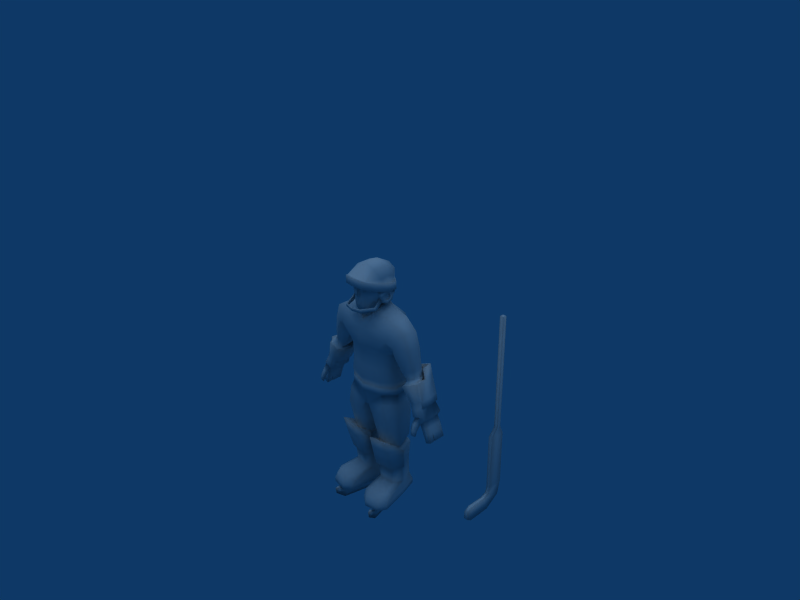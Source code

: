 # Source: hokkeist.blend  (saved by Blender 2.49.2; exported with 4.5.12 LTS)
import bpy
from mathutils import Matrix  # noqa: F401  (used for matrix-valued properties, if any)

bpy.ops.wm.read_factory_settings(use_empty=True)
scene = bpy.context.scene
scene.name = 'Scene'

# ---- collections
col_collection_1 = bpy.data.collections.new('Collection 1'); scene.collection.children.link(col_collection_1)

# ---- materials (node trees are filled in below, after node groups)
mat_material = bpy.data.materials.new('Material')
mat_material.alpha_threshold = 0.0
mat_material.roughness = 0.5
mat_material.line_color = (0.0, 0.0, 0.0, 1.0)

# ---- material node trees

# ---- world
world_world = bpy.data.worlds.new('World'); scene.world = world_world
world_world.color = (0.05656, 0.2208, 0.4)
world_world.use_sun_shadow = False
world_world.sun_shadow_jitter_overblur = 0.0
world_world.cycles.sampling_method = 'MANUAL'
world_world.cycles.sample_map_resolution = 256

# ---- cameras
cam_camera = bpy.data.cameras.new('Camera')
cam_camera.passepartout_alpha = 0.2
cam_camera.clip_end = 100.0
cam_camera.lens = 35.0
cam_camera.ortho_scale = 7.314
cam_camera.show_passepartout = False
cam_camera.show_safe_areas = True
cam_camera.dof.focus_distance = 0.0
cam_camera.dof.aperture_fstop = 128.0

# ---- lights
light_lamp = bpy.data.lights.new('Lamp', 'SUN')
light_lamp.transmission_factor = 0.0
light_lamp.angle = 1.571
light_lamp.energy = 1.0
light_lamp.shadow_buffer_clip_start = 0.5
light_lamp.shadow_soft_size = 1.0
light_lamp.shadow_cascade_max_distance = 1000.0
light_lamp.cycles.use_multiple_importance_sampling = False

# ---- meshes
me_cube = bpy.data.meshes.new('Cube')
me_cube.from_pydata([(0.0, -1.003, 1.03), (0.0, -1.043, 1.023), (0.0, -0.9873, 0.8993), (0.0, -0.9516, 0.9075), (0.3033, -0.9139, 1.03), (-0.3033, -0.9139, 1.03), (0.3226, -0.9535, 1.023), (-0.3226, -0.9535, 1.023), (0.3709, -0.8981, 0.8993), (-0.3709, -0.8981, 0.8993), (0.351, -0.8623, 0.9075), (-0.351, -0.8623, 0.9075), (0.5065, -0.5227, 1.03), (-0.5065, -0.5227, 1.03), (0.5486, -0.5377, 1.032), (-0.5486, -0.5377, 1.032), (0.5645, -0.485, 0.899), (-0.5645, -0.485, 0.899), (0.5245, -0.473, 0.899), (-0.5245, -0.473, 0.899), (0.513, -0.2836, 1.257), (-0.513, -0.2836, 1.257), (0.5576, -0.2859, 1.258), (-0.5576, -0.2859, 1.258), (0.5576, -0.2309, 1.126), (-0.5576, -0.2309, 1.126), (0.5159, -0.2309, 1.126), (-0.5159, -0.2309, 1.126), (0.5299, -0.2239, 1.891), (-0.5299, -0.2239, 1.891), (0.5247, 0.05122, 1.922), (-0.5247, 0.05122, 1.922), (0.5142, 0.3272, 1.834), (-0.5142, 0.3272, 1.834), (0.3705, -0.3772, 2.209), (-0.3705, -0.3772, 2.209), (0.3545, 0.08333, 2.22), (-0.3545, 0.08333, 2.22), (0.3224, 0.531, 1.989), (-0.3224, 0.531, 1.989), (0.0, -0.426, 2.376), (0.0, 0.09108, 2.368), (0.0, 0.5855, 2.098), (0.0, 0.612, 1.572), (0.2246, 0.5704, 1.578), (-0.2246, 0.5704, 1.578), (0.4933, 0.3614, 1.62), (-0.4933, 0.3614, 1.62), (0.5351, -0.3733, 1.796), (-0.5351, -0.3733, 1.796), (0.0, -0.8615, 2.0), (0.3865, -0.7773, 1.957), (-0.3865, -0.7773, 1.957), (0.5606, 0.09555, 1.68), (-0.5606, 0.09555, 1.68), (0.5606, -0.06006, 1.71), (-0.5606, -0.06006, 1.71), (0.0, 0.683, 1.572), (0.2336, 0.6369, 1.578), (-0.2336, 0.6369, 1.578), (0.5223, 0.4057, 1.62), (-0.5223, 0.4057, 1.62), (0.5737, -0.4073, 1.796), (-0.5737, -0.4073, 1.796), (0.0, -0.9476, 2.0), (0.3911, -0.8544, 1.957), (-0.3911, -0.8544, 1.957), (0.6049, 0.1115, 1.68), (-0.6049, 0.1115, 1.68), (0.6049, -0.0607, 1.71), (-0.6049, -0.0607, 1.71), (0.0, 0.683, 1.306), (0.2336, 0.6369, 1.312), (-0.2336, 0.6369, 1.312), (0.5223, 0.4057, 1.354), (-0.5223, 0.4057, 1.354), (0.5737, -0.4073, 1.53), (-0.5737, -0.4073, 1.53), (0.0, -0.9476, 1.734), (0.3911, -0.8544, 1.691), (-0.3911, -0.8544, 1.691), (0.6049, 0.1115, 1.414), (-0.6049, 0.1115, 1.414), (0.6049, -0.0607, 1.444), (-0.6049, -0.0607, 1.444), (0.0, 0.6413, 1.306), (0.2179, 0.5978, 1.312), (-0.2179, 0.5978, 1.312), (0.4903, 0.3796, 1.351), (-0.4903, 0.3796, 1.351), (0.0, 0.5256, 1.034), (0.2179, 0.4934, 1.063), (-0.2179, 0.4934, 1.063), (0.4903, 0.3442, 1.227), (-0.4903, 0.3442, 1.227), (0.207, 0.4531, 1.108), (-0.207, 0.4531, 1.108), (0.0, 0.4776, 1.085), (0.4141, 0.3397, 1.232), (-0.4141, 0.3397, 1.232), (0.5387, -0.3873, 1.518), (-0.5387, -0.3873, 1.518), (0.0, -0.8969, 1.71), (0.3665, -0.8091, 1.67), (-0.3665, -0.8091, 1.67), (0.5288, -0.01265, 1.314), (-0.5288, -0.01265, 1.314), (0.5288, -0.05916, 1.295), (-0.5288, -0.05916, 1.295), (0.5288, -0.07842, 1.249), (-0.5288, -0.07842, 1.249), (0.5288, -0.05916, 1.202), (-0.5288, -0.05916, 1.202), (0.5288, -0.01265, 1.183), (-0.5288, -0.01265, 1.183), (0.5288, 0.03386, 1.202), (-0.5288, 0.03386, 1.202), (0.5288, 0.05313, 1.249), (-0.5288, 0.05313, 1.249), (0.5288, 0.03386, 1.295), (-0.5288, 0.03386, 1.295), (0.5682, 0.1021, 1.409), (-0.5682, 0.1021, 1.409), (0.5682, -0.06032, 1.436), (-0.5682, -0.06032, 1.436), (0.5682, -0.2545, 1.385), (-0.5682, -0.2545, 1.385), (0.5288, -0.01265, 1.362), (-0.5288, -0.01265, 1.362), (0.5288, -0.09285, 1.329), (-0.5288, -0.09285, 1.329), (0.5288, -0.1261, 1.249), (-0.5288, -0.1261, 1.249), (0.5288, -0.09285, 1.168), (-0.5288, -0.09285, 1.168), (0.5288, -0.01265, 1.135), (-0.5288, -0.01265, 1.135), (0.5288, 0.06755, 1.168), (-0.5288, 0.06755, 1.168), (0.5288, 0.1008, 1.249), (-0.5288, 0.1008, 1.249), (0.5288, 0.06755, 1.329), (-0.5288, 0.06755, 1.329), (0.5825, -0.01265, 1.362), (-0.5825, -0.01265, 1.362), (0.5825, -0.09285, 1.329), (-0.5825, -0.09285, 1.329), (0.5825, -0.1261, 1.249), (-0.5825, -0.1261, 1.249), (0.5825, -0.09285, 1.168), (-0.5825, -0.09285, 1.168), (0.5825, -0.01265, 1.135), (-0.5825, -0.01265, 1.135), (0.5825, 0.06755, 1.168), (-0.5825, 0.06755, 1.168), (0.5825, 0.1008, 1.249), (-0.5825, 0.1008, 1.249), (0.5825, 0.06755, 1.329), (-0.5825, 0.06755, 1.329), (0.3339, -0.7839, 1.67), (-0.3339, -0.7839, 1.67), (0.0, -0.8717, 1.71), (0.5061, -0.3855, 1.518), (-0.5061, -0.3855, 1.518), (0.5682, -0.3542, 1.42), (-0.5682, -0.3542, 1.42), (0.5061, -0.3542, 1.42), (-0.5061, -0.3542, 1.42), (0.5682, -0.2996, 1.291), (-0.5682, -0.2996, 1.291), (0.5682, -0.2177, 1.093), (-0.5682, -0.2177, 1.093), (0.5682, -0.02022, 1.012), (-0.5682, -0.02022, 1.012), (0.5682, 0.1773, 1.093), (-0.5682, 0.1773, 1.093), (0.5682, 0.2591, 1.291), (-0.5682, 0.2591, 1.291), (0.4041, -0.02022, 1.012), (-0.4041, -0.02022, 1.012), (0.4041, 0.1773, 1.093), (-0.4041, 0.1773, 1.093), (0.5061, 0.2591, 1.291), (-0.5061, 0.2591, 1.291), (0.1953, -0.6148, 1.62), (-0.1953, -0.6148, 1.62), (0.1355, -0.6022, 1.582), (-0.1355, -0.6022, 1.582), (0.1918, -0.614, 1.524), (-0.1918, -0.614, 1.524), (0.3181, -0.5901, 1.523), (-0.3181, -0.5901, 1.523), (0.3916, -0.5376, 1.58), (-0.3916, -0.5376, 1.58), (0.3216, -0.5909, 1.619), (-0.3216, -0.5909, 1.619), (0.1684, -0.6804, 1.678), (-0.1684, -0.6804, 1.678), (0.07232, -0.6804, 1.592), (-0.07232, -0.6804, 1.592), (0.1628, -0.6804, 1.46), (-0.1628, -0.6804, 1.46), (0.3495, -0.603, 1.457), (-0.3495, -0.603, 1.457), (0.4456, -0.4282, 1.587), (-0.4456, -0.4282, 1.587), (0.3551, -0.603, 1.675), (-0.3551, -0.603, 1.675), (0.03318, -0.7107, 1.63), (-0.03318, -0.7107, 1.63), (0.03915, -0.7812, 1.554), (-0.03915, -0.7812, 1.554), (0.05788, -0.8358, 1.395), (-0.05788, -0.8358, 1.395), (0.1059, -0.7061, 1.362), (-0.1059, -0.7061, 1.362), (0.3495, -0.603, 1.37), (-0.3495, -0.603, 1.37), (0.4476, -0.439, 1.457), (-0.4476, -0.439, 1.457), (0.4343, -0.439, 1.368), (-0.4343, -0.439, 1.368), (0.1547, -0.6824, 1.288), (-0.1547, -0.6824, 1.288), (0.1697, -0.6824, 1.119), (-0.1697, -0.6824, 1.119), (0.09421, -0.716, 1.119), (-0.09421, -0.716, 1.119), (0.0, -0.7229, 1.119), (0.09421, -0.7211, 1.285), (-0.09421, -0.7211, 1.285), (0.0, -0.7279, 1.285), (0.1697, -0.6693, 1.028), (-0.1697, -0.6693, 1.028), (0.09421, -0.697, 1.028), (-0.09421, -0.697, 1.028), (0.0, -0.7038, 1.028), (0.9923, 0.2522, -0.473), (-0.9923, 0.2522, -0.473), (1.053, -0.5702, -0.0009742), (-1.053, -0.5702, -0.0009742), (1.118, -0.2858, 0.5772), (-1.118, -0.2858, 0.5772), (1.118, 0.2844, 0.6588), (-1.118, 0.2844, 0.6588), (1.054, 0.5702, 0.0009742), (-1.054, 0.5702, 0.0009742), (0.445, 0.2871, 0.8963), (-0.445, 0.2871, 0.8963), (0.4544, -0.2812, 0.7417), (-0.4544, -0.2812, 0.7417), (0.3213, -0.5803, 0.5177), (-0.3213, -0.5803, 0.5177), (0.0, -0.6776, 0.2448), (0.0, 0.4911, 0.9226), (0.4154, 0.2375, 0.9409), (-0.4154, 0.2375, 0.9409), (0.424, -0.2827, 0.7994), (-0.424, -0.2827, 0.7994), (0.3022, -0.5565, 0.5943), (-0.3022, -0.5565, 0.5943), (0.0, -0.6455, 0.3445), (0.0, 0.4242, 0.9649), (0.3149, 0.2074, 0.9403), (-0.3149, 0.2074, 0.9403), (0.3221, -0.2303, 0.8213), (-0.3221, -0.2303, 0.8213), (0.2196, -0.4606, 0.6487), (-0.2196, -0.4606, 0.6487), (0.0, -0.5355, 0.496), (0.0, 0.3645, 0.9605), (0.3031, 0.1796, 0.8852), (-0.3031, 0.1796, 0.8852), (0.3097, -0.2221, 0.776), (-0.3097, -0.2221, 0.776), (0.2157, -0.4335, 0.6176), (-0.2157, -0.4335, 0.6176), (0.0, -0.5022, 0.4774), (0.0, 0.3238, 0.9038), (0.4768, 0.8218, 0.3596), (-0.4768, 0.8218, 0.3596), (0.0, 0.8218, 0.3596), (0.7377, 0.2859, 0.7579), (-0.7377, 0.2859, 0.7579), (0.743, -0.2832, 0.6702), (-0.743, -0.2832, 0.6702), (0.7277, 0.7124, 0.2036), (-0.7277, 0.7124, 0.2036), (0.6996, 0.5081, -0.4743), (-0.6996, 0.5081, -0.4743), (0.6397, -0.5759, 0.2921), (-0.6397, -0.5759, 0.2921), (0.4768, 0.5908, -0.4705), (-0.4768, 0.5908, -0.4705), (0.0, 0.5908, -0.4705), (1.361, 0.4869, -0.3833), (-1.361, 0.4869, -0.3833), (1.737, 0.2428, -0.2), (-1.737, 0.2428, -0.2), (1.736, -0.244, -0.2003), (-1.736, -0.244, -0.2003), (1.36, -0.4869, -0.3839), (-1.36, -0.4869, -0.3839), (0.9917, -0.252, -0.4737), (-0.9917, -0.252, -0.4737), (1.278, 0.518, -0.1314), (-1.278, 0.518, -0.1314), (1.558, 0.2583, 0.3156), (-1.558, 0.2583, 0.3156), (1.558, -0.2597, 0.3148), (-1.558, -0.2597, 0.3148), (1.277, -0.4893, -0.1329), (-1.277, -0.4893, -0.1329), (1.61, 0.3491, -0.9514), (-1.61, 0.3491, -0.9514), (1.886, 0.1741, -0.8359), (-1.886, 0.1741, -0.8359), (1.886, -0.175, -0.8361), (-1.886, -0.175, -0.8361), (1.609, -0.3492, -0.9518), (-1.609, -0.3492, -0.9518), (1.338, 0.1808, -1.072), (-1.338, 0.1808, -1.072), (1.337, -0.1808, -1.072), (-1.337, -0.1808, -1.072), (0.0, -0.7466, -0.06785), (0.0, -0.7466, -0.408), (0.6397, -0.6515, -0.02834), (-0.6397, -0.6515, -0.02834), (0.6397, -0.5729, -0.4062), (-0.6397, -0.5729, -0.4062), (0.943, 0.2486, -0.6228), (-0.943, 0.2486, -0.6228), (0.6825, 0.4765, -0.6239), (-0.6825, 0.4765, -0.6239), (0.484, 0.5501, -0.6206), (-0.484, 0.5501, -0.6206), (0.0, 0.5501, -0.6206), (0.9426, -0.2004, -0.6235), (-0.9426, -0.2004, -0.6235), (0.0, -0.6407, -0.6209), (0.6291, -0.4861, -0.6193), (-0.6291, -0.4861, -0.6193), (0.9312, 0.2436, -1.199), (-0.9312, 0.2436, -1.199), (0.678, 0.465, -1.2), (-0.678, 0.465, -1.2), (0.4852, 0.5365, -1.197), (-0.4852, 0.5365, -1.197), (0.0, 0.5365, -1.197), (0.9307, -0.1927, -1.2), (-0.9307, -0.1927, -1.2), (0.0, -0.6205, -1.197), (0.6262, -0.4703, -1.196), (-0.6262, -0.4703, -1.196), (0.7137, 0.6351, -1.631), (-0.7137, 0.6351, -1.631), (1.025, 0.3633, -1.629), (-1.025, 0.3633, -1.629), (0.4769, 0.7229, -1.627), (-0.4769, 0.7229, -1.627), (0.0, 0.7229, -1.627), (1.024, -0.1724, -1.63), (-1.024, -0.1724, -1.63), (0.65, -0.5132, -1.625), (-0.65, -0.5132, -1.625), (0.0, -0.6977, -1.627), (0.7011, 0.5968, -1.862), (-0.7011, 0.5968, -1.862), (0.9873, 0.3465, -1.861), (-0.9873, 0.3465, -1.861), (0.4832, 0.6776, -1.859), (-0.4832, 0.6776, -1.859), (0.0, 0.6776, -1.859), (0.9868, -0.1467, -1.862), (-0.9868, -0.1467, -1.862), (0.6425, -0.4605, -1.857), (-0.6425, -0.4605, -1.857), (0.0, -0.6303, -1.859), (0.7132, 0.6199, -1.862), (-0.7132, 0.6199, -1.862), (1.014, 0.3566, -1.861), (-1.014, 0.3566, -1.861), (0.4839, 0.705, -1.859), (-0.4839, 0.705, -1.859), (0.0, 0.705, -1.859), (1.014, -0.1622, -1.862), (-1.014, -0.1622, -1.862), (0.6516, -0.4924, -1.857), (-0.6516, -0.4924, -1.857), (0.0, -0.671, -1.859), (0.7132, 0.6199, -2.11), (-0.7132, 0.6199, -2.11), (1.014, 0.3566, -2.109), (-1.014, 0.3566, -2.109), (0.4839, 0.705, -2.106), (-0.4839, 0.705, -2.106), (0.0, 0.705, -2.106), (1.014, -0.1622, -2.11), (-1.014, -0.1622, -2.11), (0.6516, -0.4924, -2.105), (-0.6516, -0.4924, -2.105), (0.0, -0.671, -2.107), (0.6952, 0.6265, -2.129), (-0.6952, 0.6265, -2.129), (0.0, 0.6826, -2.127), (0.0, -0.6114, -2.138), (2.679, 0.374, -3.097), (-2.679, 0.374, -3.097), (2.679, -0.008933, -3.097), (-2.679, -0.008933, -3.097), (2.493, -0.008933, -3.182), (-2.493, -0.008933, -3.182), (2.493, 0.374, -3.182), (-2.493, 0.374, -3.182), (2.493, -0.06391, -3.182), (-2.493, -0.06391, -3.182), (2.493, -0.2278, -3.182), (-2.493, -0.2278, -3.182), (2.679, -0.2278, -3.097), (-2.679, -0.2278, -3.097), (2.679, -0.06391, -3.097), (-2.679, -0.06391, -3.097), (2.407, -0.03955, -2.926), (-2.407, -0.03955, -2.926), (2.406, -0.2384, -2.925), (-2.406, -0.2384, -2.925), (2.593, -0.2384, -2.841), (-2.593, -0.2384, -2.841), (2.594, 0.3801, -2.843), (-2.594, 0.3801, -2.843), (2.593, -0.03896, -2.842), (-2.593, -0.03896, -2.842), (2.407, 0.3801, -2.928), (-2.407, 0.3801, -2.928), (2.324, -0.03955, -2.705), (-2.324, -0.03955, -2.705), (2.323, -0.2485, -2.704), (-2.323, -0.2485, -2.704), (2.51, -0.2485, -2.619), (-2.51, -0.2485, -2.619), (2.511, 0.3801, -2.622), (-2.511, 0.3801, -2.622), (2.51, -0.03896, -2.62), (-2.51, -0.03896, -2.62), (2.324, 0.3801, -2.706), (-2.324, 0.3801, -2.706), (2.398, -0.2484, -2.412), (-2.398, -0.2484, -2.412), (2.399, 0.04302, -2.414), (-2.399, 0.04302, -2.414), (2.212, 0.01808, -2.499), (-2.212, 0.01808, -2.499), (2.399, 0.3801, -2.415), (-2.399, 0.3801, -2.415), (2.213, 0.3801, -2.5), (-2.213, 0.3801, -2.5), (2.211, -0.2484, -2.496), (-2.211, -0.2484, -2.496), (2.13, -0.3669, -2.317), (-2.13, -0.3669, -2.317), (2.316, -0.3669, -2.232), (-2.316, -0.3669, -2.232), (2.222, -0.3784, -2.577), (-2.222, -0.3784, -2.577), (2.163, -0.5204, -2.447), (-2.163, -0.5204, -2.447), (2.293, -0.5204, -2.388), (-2.293, -0.5204, -2.388), (2.352, -0.3783, -2.518), (-2.352, -0.3783, -2.518), (2.271, -0.5574, -2.871), (-2.271, -0.5574, -2.871), (2.233, -0.6476, -2.788), (-2.233, -0.6476, -2.788), (2.316, -0.6476, -2.751), (-2.316, -0.6476, -2.751), (2.353, -0.5573, -2.834), (-2.353, -0.5573, -2.834), (2.248, -0.5064, -2.735), (-2.248, -0.5064, -2.735), (2.2, -0.6207, -2.63), (-2.2, -0.6207, -2.63), (2.305, -0.6207, -2.582), (-2.305, -0.6207, -2.582), (2.353, -0.5063, -2.687), (-2.353, -0.5063, -2.687), (2.474, -0.2496, -2.308), (-2.474, -0.2496, -2.308), (2.523, 0.05134, -2.313), (-2.523, 0.05134, -2.313), (2.417, 0.4876, -2.304), (-2.417, 0.4876, -2.304), (2.117, 0.4876, -2.44), (-2.117, 0.4876, -2.44), (2.117, 0.02623, -2.498), (-2.117, 0.02623, -2.498), (2.086, -0.4013, -2.291), (-2.086, -0.4013, -2.291), (2.325, -0.4013, -2.182), (-2.325, -0.4013, -2.182), (2.101, -0.2547, -2.464), (-2.101, -0.2547, -2.464), (2.3, -0.2341, -1.961), (-2.3, -0.2341, -1.961), (2.334, 0.04544, -1.94), (-2.334, 0.04544, -1.94), (2.251, 0.4095, -1.967), (-2.251, 0.4095, -1.967), (1.973, 0.4095, -2.093), (-1.973, 0.4095, -2.093), (1.89, 0.02212, -2.142), (-1.89, 0.02212, -2.142), (2.005, -0.3751, -2.087), (-2.005, -0.3751, -2.087), (2.226, -0.3751, -1.986), (-2.226, -0.3751, -1.986), (1.954, -0.2389, -2.105), (-1.954, -0.2389, -2.105), (1.919, -0.3376, -1.9), (-1.919, -0.3376, -1.9), (2.141, -0.3376, -1.799), (-2.141, -0.3376, -1.799), (2.215, -0.1967, -1.774), (-2.215, -0.1967, -1.774), (1.868, -0.2015, -1.918), (-1.868, -0.2015, -1.918), (1.609, -0.4297, -1.371), (-1.609, -0.4297, -1.371), (1.941, -0.4297, -1.22), (-1.941, -0.4297, -1.22), (2.051, -0.219, -1.182), (-2.051, -0.219, -1.182), (1.533, -0.2261, -1.398), (-1.533, -0.2261, -1.398), (2.348, -0.2184, -1.939), (-2.348, -0.2184, -1.939), (2.391, 0.08294, -1.914), (-2.391, 0.08294, -1.914), (2.287, 0.4754, -1.95), (-2.287, 0.4754, -1.95), (1.934, 0.4754, -2.111), (-1.934, 0.4754, -2.111), (1.827, 0.05779, -2.171), (-1.827, 0.05779, -2.171), (1.909, -0.2236, -2.126), (-1.909, -0.2236, -2.126), (2.263, -0.1773, -1.753), (-2.263, -0.1773, -1.753), (1.824, -0.1826, -1.939), (-1.824, -0.1826, -1.939), (2.122, -0.2021, -1.15), (-2.122, -0.2021, -1.15), (1.466, -0.2098, -1.428), (-1.466, -0.2098, -1.428), (2.307, 0.1247, -1.728), (-2.307, 0.1247, -1.728), (2.202, 0.5172, -1.764), (-2.202, 0.5172, -1.764), (1.849, 0.5172, -1.925), (-1.849, 0.5172, -1.925), (1.742, 0.0996, -1.985), (-1.742, 0.0996, -1.985), (2.074, 0.1563, -1.158), (-2.074, 0.1563, -1.158), (1.962, 0.5801, -1.197), (-1.962, 0.5801, -1.197), (1.58, 0.5801, -1.37), (-1.58, 0.5801, -1.37), (1.464, 0.1291, -1.435), (-1.464, 0.1291, -1.435), (2.027, 0.159, -1.192), (-2.027, 0.159, -1.192), (1.557, 0.1525, -1.388), (-1.557, 0.1525, -1.388), (1.939, 0.5216, -1.212), (-1.939, 0.5216, -1.212), (1.632, 0.5174, -1.34), (-1.632, 0.5174, -1.34), (1.931, 0.2132, -0.8441), (-1.931, 0.2132, -0.8441), (1.819, 0.637, -0.883), (-1.819, 0.637, -0.883), (1.437, 0.637, -1.057), (-1.437, 0.637, -1.057), (1.322, 0.186, -1.121), (-1.322, 0.186, -1.121), (1.884, 0.2159, -0.8786), (-1.884, 0.2159, -0.8786), (1.796, 0.5785, -0.8982), (-1.796, 0.5785, -0.8982), (1.414, 0.2094, -1.074), (-1.414, 0.2094, -1.074), (1.489, 0.5743, -1.026), (-1.489, 0.5743, -1.026), (0.8991, 0.05553, -2.067), (-0.8991, 0.05553, -2.067), (0.6677, -0.4702, -2.127), (-0.6677, -0.4702, -2.127), (0.9906, 0.5348, -2.731), (-0.9906, 0.5348, -2.731), (0.4923, 0.6833, -2.901), (-0.4923, 0.6833, -2.901), (0.05547, 0.1571, -2.96), (-0.05547, 0.1571, -2.96), (0.08234, -0.5176, -2.693), (-0.08234, -0.5176, -2.693), (0.8121, -0.5044, -2.426), (-0.8121, -0.5044, -2.426), (1.108, -0.1399, -2.493), (-1.108, -0.1399, -2.493), (0.0, 0.1357, -2.985), (0.0, 0.7793, -2.95), (0.0, -0.5497, -2.708), (0.0, 0.8823, -2.549), (0.4176, 0.6738, -2.122), (-0.4176, 0.6738, -2.122), (0.8759, 0.5923, -2.505), (-0.8759, 0.5923, -2.505), (0.4478, 0.8626, -2.527), (-0.4478, 0.8626, -2.527), (1.007, 0.5348, -3.003), (-1.007, 0.5348, -3.003), (0.4889, 0.7102, -3.013), (-0.4889, 0.7102, -3.013), (0.06491, 0.2058, -3.023), (-0.06491, 0.2058, -3.023), (0.2218, -0.5106, -3.025), (-0.2218, -0.5106, -3.025), (0.8673, -0.5516, -3.002), (-0.8673, -0.5516, -3.002), (1.152, -0.1753, -3.008), (-1.152, -0.1753, -3.008), (0.8846, 0.5661, -4.043), (-0.8846, 0.5661, -4.043), (0.2724, 0.5925, -4.045), (-0.2724, 0.5925, -4.045), (0.1685, -0.2236, -4.047), (-0.1685, -0.2236, -4.047), (0.4115, -0.3731, -4.051), (-0.4115, -0.3731, -4.051), (0.9036, -0.3026, -4.04), (-0.9036, -0.3026, -4.04), (1.164, -0.04644, -4.05), (-1.164, -0.04644, -4.05), (1.128, -0.04352, -4.223), (-1.128, -0.04352, -4.223), (0.1967, -0.2605, -4.22), (-0.1967, -0.2605, -4.22), (0.2394, 0.4179, -4.218), (-0.2394, 0.4179, -4.218), (0.8691, 0.5389, -4.216), (-0.8691, 0.5389, -4.216), (1.197, -0.05532, -4.37), (-1.197, -0.05532, -4.37), (0.9014, 0.6103, -4.362), (-0.9014, 0.6103, -4.362), (0.1299, -0.2895, -4.366), (-0.1299, -0.2895, -4.366), (0.2034, 0.4967, -4.364), (-0.2034, 0.4967, -4.364), (0.8489, 0.5721, -5.028), (-0.8489, 0.5721, -5.028), (1.088, 0.05746, -5.034), (-1.088, 0.05746, -5.034), (0.9217, -0.3054, -5.024), (-0.9217, -0.3054, -5.024), (0.3807, -0.3895, -5.035), (-0.3807, -0.3895, -5.035), (0.1899, -0.1409, -5.031), (-0.1899, -0.1409, -5.031), (0.2375, 0.4491, -5.029), (-0.2375, 0.4491, -5.029), (0.8231, 0.6092, -5.71), (-0.8231, 0.6092, -5.71), (1.055, 0.0868, -5.717), (-1.055, 0.0868, -5.717), (0.9003, -0.2516, -5.707), (-0.9003, -0.2516, -5.707), (0.3958, -0.33, -5.717), (-0.3958, -0.33, -5.717), (0.2204, -0.1096, -5.713), (-0.2204, -0.1096, -5.713), (0.2226, 0.4597, -5.712), (-0.2226, 0.4597, -5.712), (1.3, -0.04889, -4.224), (-1.3, -0.04889, -4.224), (1.302, -0.08161, -4.37), (-1.302, -0.08161, -4.37), (0.04878, -0.3406, -4.219), (-0.04878, -0.3406, -4.219), (0.0496, -0.3563, -4.366), (-0.0496, -0.3563, -4.366), (1.173, 0.05277, -5.034), (-1.173, 0.05277, -5.034), (0.9793, -0.3778, -5.024), (-0.9793, -0.3778, -5.024), (0.3444, -0.476, -5.035), (-0.3444, -0.476, -5.035), (0.1195, -0.1799, -5.031), (-0.1195, -0.1799, -5.031), (1.019, -0.5598, -4.36), (-1.019, -0.5598, -4.36), (0.3846, -0.6579, -4.371), (-0.3846, -0.6579, -4.371), (1.028, -0.5991, -4.186), (-1.028, -0.5991, -4.186), (0.3933, -0.6972, -4.197), (-0.3933, -0.6972, -4.197), (1.053, -0.7134, -3.715), (-1.053, -0.7134, -3.715), (0.4185, -0.8115, -3.725), (-0.4185, -0.8115, -3.725), (0.8358, 0.4296, -4.197), (-0.8358, 0.4296, -4.197), (0.3049, 0.3275, -4.199), (-0.3049, 0.3275, -4.199), (1.064, -0.07844, -4.203), (-1.064, -0.07844, -4.203), (0.2695, -0.1535, -4.2), (-0.2695, -0.1535, -4.2), (0.9912, -0.6262, -3.774), (-0.9912, -0.6262, -3.774), (0.4559, -0.7089, -3.783), (-0.4559, -0.7089, -3.783), (0.7907, -0.2893, -4.202), (-0.7907, -0.2893, -4.202), (0.4435, -0.3323, -4.201), (-0.4435, -0.3323, -4.201), (0.8566, 0.747, -6.106), (-0.8566, 0.747, -6.106), (1.056, 0.1025, -6.113), (-1.056, 0.1025, -6.113), (0.2464, -0.09069, -6.109), (-0.2464, -0.09069, -6.109), (0.1359, 0.5677, -6.107), (-0.1359, 0.5677, -6.107), (0.8566, 0.747, -6.263), (-0.8566, 0.747, -6.263), (1.056, 0.1025, -6.27), (-1.056, 0.1025, -6.27), (0.2464, -0.09069, -6.266), (-0.2464, -0.09069, -6.266), (0.1359, 0.5677, -6.264), (-0.1359, 0.5677, -6.264), (0.9987, -0.6966, -5.758), (-0.9987, -0.6966, -5.758), (0.4942, -0.775, -5.768), (-0.4942, -0.775, -5.768), (1.081, -1.068, -5.885), (-1.081, -1.068, -5.885), (0.5762, -1.146, -5.894), (-0.5762, -1.146, -5.894), (1.105, -1.179, -6.266), (-1.105, -1.179, -6.266), (0.6009, -1.258, -6.276), (-0.6009, -1.258, -6.276), (1.253, -0.7676, -5.885), (-1.253, -0.7676, -5.885), (0.2934, -0.9466, -5.894), (-0.2934, -0.9466, -5.894), (1.278, -0.8794, -6.266), (-1.278, -0.8794, -6.266), (0.3181, -1.058, -6.276), (-0.3181, -1.058, -6.276), (0.6015, -1.26, -6.11), (-0.6015, -1.26, -6.11), (1.106, -1.182, -6.1), (-1.106, -1.182, -6.1), (1.278, -0.8821, -6.1), (-1.278, -0.8821, -6.1), (0.3187, -1.061, -6.11), (-0.3187, -1.061, -6.11), (0.8245, 0.5161, -6.323), (-0.8245, 0.5161, -6.323), (0.983, 0.003487, -6.328), (-0.983, 0.003487, -6.328), (0.3392, -0.1501, -6.325), (-0.3392, -0.1501, -6.325), (0.2513, 0.3735, -6.324), (-0.2513, 0.3735, -6.324), (1.022, -1.016, -6.326), (-1.022, -1.016, -6.326), (0.6211, -1.078, -6.333), (-0.6211, -1.078, -6.333), (1.159, -0.7774, -6.326), (-1.159, -0.7774, -6.326), (0.3962, -0.9198, -6.333), (-0.3962, -0.9198, -6.333), (0.7379, -0.4967, -6.306), (-0.7379, -0.4967, -6.306), (0.8082, -0.8145, -6.306), (-0.8082, -0.8145, -6.306), (0.6996, -0.8385, -6.306), (-0.6996, -0.8385, -6.306), (0.6293, -0.5207, -6.306), (-0.6293, -0.5207, -6.306), (0.4343, 0.3615, -6.306), (-0.4343, 0.3615, -6.306), (0.5046, 0.04362, -6.306), (-0.5046, 0.04362, -6.306), (0.6132, 0.06762, -6.306), (-0.6132, 0.06762, -6.306), (0.5429, 0.3855, -6.306), (-0.5429, 0.3855, -6.306), (0.7404, -0.5081, -6.567), (-0.7404, -0.5081, -6.567), (0.8041, -0.7962, -6.567), (-0.8041, -0.7962, -6.567), (0.6955, -0.8202, -6.567), (-0.6955, -0.8202, -6.567), (0.6318, -0.5321, -6.567), (-0.6318, -0.5321, -6.567), (0.4379, 0.3451, -6.567), (-0.4379, 0.3451, -6.567), (0.5465, 0.3691, -6.567), (-0.5465, 0.3691, -6.567), (0.5016, 0.05702, -6.567), (-0.5016, 0.05702, -6.567), (0.6102, 0.08102, -6.567), (-0.6102, 0.08102, -6.567), (0.8661, -1.077, -6.473), (-0.8661, -1.077, -6.473), (0.7575, -1.101, -6.473), (-0.7575, -1.101, -6.473), (0.893, -1.198, -6.334), (-0.893, -1.198, -6.334), (0.7844, -1.222, -6.334), (-0.7844, -1.222, -6.334), (0.8754, -1.376, -6.334), (-0.8754, -1.376, -6.334), (0.3932, 0.5476, -6.51), (-0.3932, 0.5476, -6.51), (0.5018, 0.5716, -6.51), (-0.5018, 0.5716, -6.51), (0.3552, 0.7194, -6.51), (-0.3552, 0.7194, -6.51), (0.4638, 0.7434, -6.51), (-0.4638, 0.7434, -6.51), (0.3795, 0.8667, -6.735), (-0.3795, 0.8667, -6.735), (0.8681, -1.344, -6.581), (-0.8681, -1.344, -6.581), (0.7966, -1.02, -6.871), (-0.7966, -1.02, -6.871), (0.6822, -0.5025, -6.871), (-0.6822, -0.5025, -6.871), (0.55, 0.09536, -6.871), (-0.55, 0.09536, -6.871), (0.4876, 0.3777, -6.871), (-0.4876, 0.3777, -6.871), (0.4456, 0.5677, -6.87), (-0.4456, 0.5677, -6.87), (1.697, 0.3585, -1.168), (-1.697, 0.3585, -1.168), (1.907, 0.2249, -1.08), (-1.907, 0.2249, -1.08), (1.907, -0.1337, -1.08), (-1.907, -0.1337, -1.08), (1.696, -0.2666, -1.169), (-1.696, -0.2666, -1.169), (1.489, 0.2301, -1.26), (-1.489, 0.2301, -1.26), (1.489, -0.138, -1.261), (-1.489, -0.138, -1.261), (1.646, -0.3742, -1.355), (-1.646, -0.3742, -1.355), (1.908, -0.3742, -1.235), (-1.908, -0.3742, -1.235), (1.996, -0.2078, -1.205), (-1.996, -0.2078, -1.205), (1.586, -0.2134, -1.376), (-1.586, -0.2134, -1.376), (1.976, 0.09088, -1.213), (-1.976, 0.09088, -1.213), (1.605, 0.08576, -1.368), (-1.605, 0.08576, -1.368), (0.2809, 0.1489, 1.082), (-0.2809, 0.1489, 1.082), (0.2865, -0.1881, 0.9908), (-0.2865, -0.1881, 0.9908), (0.2076, -0.3655, 0.8579), (-0.2076, -0.3655, 0.8579), (0.0, -0.3851, 0.8324), (0.0, 0.2698, 1.098), (0.3991, -0.1957, 1.087), (-0.3991, -0.1957, 1.087), (0.2972, -0.583, 0.9617), (-0.2972, -0.583, 0.9617), (0.1636, -0.6579, 0.8713), (-0.1636, -0.6579, 0.8713), (0.0, -0.6899, 0.8581), (0.5017, -0.2967, 1.289), (-0.5017, -0.2967, 1.289), (0.3229, -0.5897, 1.284), (-0.3229, -0.5897, 1.284), (0.4115, -0.4524, 1.283), (-0.4115, -0.4524, 1.283), (0.3077, -0.5897, 1.139), (-0.3077, -0.5897, 1.139), (0.3963, -0.4256, 1.177), (-0.3963, -0.4256, 1.177), (0.3044, -0.5897, 1.034), (-0.3044, -0.5897, 1.034), (0.3436, -0.4051, 1.111), (-0.3436, -0.4051, 1.111), (0.0, -0.7107, 1.63), (0.0, -0.7358, 1.68), (0.0, -0.7812, 1.554), (0.0, -0.8358, 1.395), (0.0, -0.7061, 1.362)], [], [(3, 0, 4, 10), (5, 0, 3, 11), (0, 1, 6, 4), (0, 5, 7, 1), (8, 6, 1, 2), (1, 7, 9, 2), (10, 8, 2, 3), (2, 9, 11, 3), (12, 18, 10, 4), (11, 19, 13, 5), (14, 12, 4, 6), (5, 13, 15, 7), (16, 14, 6, 8), (7, 15, 17, 9), (18, 16, 8, 10), (9, 17, 19, 11), (20, 26, 18, 12), (19, 27, 21, 13), (22, 20, 12, 14), (13, 21, 23, 15), (24, 22, 14, 16), (15, 23, 25, 17), (26, 24, 16, 18), (17, 25, 27, 19), (892, 885, 26, 20), (27, 886, 893, 21), (168, 892, 20, 22), (21, 893, 169, 23), (170, 168, 22, 24), (23, 169, 171, 25), (885, 170, 24, 26), (25, 171, 886, 27), (55, 53, 30, 28), (31, 54, 56, 29), (55, 28, 48), (49, 29, 56), (53, 46, 32, 30), (33, 47, 54, 31), (46, 44, 38, 32), (39, 45, 47, 33), (38, 36, 30, 32), (31, 37, 39, 33), (36, 34, 28, 30), (29, 35, 37, 31), (51, 48, 28, 34), (29, 49, 52, 35), (44, 43, 42, 38), (42, 43, 45, 39), (42, 41, 36, 38), (37, 41, 42, 39), (41, 40, 34, 36), (35, 40, 41, 37), (51, 34, 40, 50), (40, 35, 52, 50), (60, 46, 53, 67), (54, 47, 61, 68), (57, 43, 44, 58), (45, 43, 57, 59), (58, 44, 46, 60), (47, 45, 59, 61), (69, 55, 48, 62), (49, 56, 70, 63), (62, 48, 51, 65), (52, 49, 63, 66), (65, 51, 50, 64), (50, 52, 66, 64), (67, 53, 55, 69), (56, 54, 68, 70), (74, 60, 67, 81), (68, 61, 75, 82), (71, 57, 58, 72), (59, 57, 71, 73), (72, 58, 60, 74), (61, 59, 73, 75), (83, 69, 62, 76), (63, 70, 84, 77), (76, 62, 65, 79), (66, 63, 77, 80), (79, 65, 64, 78), (64, 66, 80, 78), (81, 67, 69, 83), (70, 68, 82, 84), (88, 74, 81, 121), (82, 75, 89, 122), (85, 71, 72, 86), (73, 71, 85, 87), (86, 72, 74, 88), (75, 73, 87, 89), (123, 83, 76, 100), (77, 84, 124, 101), (100, 76, 79, 103), (80, 77, 101, 104), (103, 79, 78, 102), (78, 80, 104, 102), (121, 81, 83, 123), (84, 82, 122, 124), (176, 93, 88, 121), (89, 94, 177, 122), (90, 85, 86, 91), (87, 85, 90, 92), (91, 86, 88, 93), (89, 87, 92, 94), (164, 125, 123, 100), (124, 126, 165, 101), (182, 98, 93, 176), (94, 99, 183, 177), (95, 97, 90, 91), (90, 97, 96, 92), (95, 91, 93, 98), (94, 92, 96, 99), (161, 159, 103, 102), (104, 160, 161, 102), (162, 100, 103, 159), (104, 101, 163, 160), (166, 164, 100, 162), (101, 165, 167, 163), (119, 105, 107), (108, 106, 120), (115, 111, 113), (114, 112, 116), (117, 109, 111, 115), (112, 110, 118, 116), (119, 107, 109, 117), (110, 108, 120, 118), (141, 127, 105, 119), (106, 128, 142, 120), (127, 129, 107, 105), (108, 130, 128, 106), (129, 131, 109, 107), (110, 132, 130, 108), (131, 133, 111, 109), (112, 134, 132, 110), (133, 135, 113, 111), (114, 136, 134, 112), (135, 137, 115, 113), (116, 138, 136, 114), (137, 139, 117, 115), (118, 140, 138, 116), (139, 141, 119, 117), (120, 142, 140, 118), (176, 121, 157, 155), (158, 122, 177, 156), (157, 121, 123, 143), (124, 122, 158, 144), (145, 143, 123, 125), (124, 144, 146, 126), (168, 125, 164), (165, 126, 169), (168, 147, 145, 125), (146, 148, 169, 126), (176, 155, 153, 174), (154, 156, 177, 175), (174, 153, 151, 172), (152, 154, 175, 173), (172, 151, 149, 170), (150, 152, 173, 171), (170, 149, 147, 168), (148, 150, 171, 169), (143, 127, 141, 157), (142, 128, 144, 158), (143, 145, 129, 127), (130, 146, 144, 128), (145, 147, 131, 129), (132, 148, 146, 130), (147, 149, 133, 131), (134, 150, 148, 132), (149, 151, 135, 133), (136, 152, 150, 134), (151, 153, 137, 135), (138, 154, 152, 136), (153, 155, 139, 137), (140, 156, 154, 138), (155, 157, 141, 139), (142, 158, 156, 140), (892, 168, 164, 166), (165, 169, 893, 167), (885, 178, 172, 170), (173, 179, 886, 171), (178, 180, 174, 172), (175, 181, 179, 173), (180, 182, 176, 174), (177, 183, 181, 175), (188, 184, 186), (187, 185, 189), (194, 190, 192), (193, 191, 195), (194, 184, 188, 190), (189, 185, 195, 191), (196, 184, 194, 206), (195, 185, 197, 207), (186, 184, 196, 198), (197, 185, 187, 199), (198, 200, 188, 186), (189, 201, 199, 187), (200, 202, 190, 188), (191, 203, 201, 189), (202, 204, 192, 190), (193, 205, 203, 191), (204, 206, 194, 192), (195, 207, 205, 193), (198, 208, 214, 200), (215, 209, 199, 201), (208, 210, 212, 214), (213, 211, 209, 215), (200, 214, 216, 202), (217, 215, 201, 203), (202, 218, 204), (205, 219, 203), (202, 216, 220, 218), (221, 217, 203, 219), (228, 226, 229, 231), (230, 227, 228, 231), (222, 229, 226, 224), (227, 230, 223, 225), (224, 226, 234, 232), (235, 227, 225, 233), (226, 228, 236, 234), (236, 228, 227, 235), (249, 247, 255, 257), (256, 248, 250, 258), (251, 249, 257, 259), (258, 250, 252, 260), (253, 251, 259, 261), (260, 252, 253, 261), (254, 262, 255, 247), (256, 262, 254, 248), (257, 255, 263, 265), (264, 256, 258, 266), (259, 257, 265, 267), (266, 258, 260, 268), (261, 259, 267, 269), (268, 260, 261, 269), (262, 270, 263, 255), (264, 270, 262, 256), (265, 263, 271, 273), (272, 264, 266, 274), (267, 265, 273, 275), (274, 266, 268, 276), (269, 267, 275, 277), (276, 268, 269, 277), (270, 278, 271, 263), (272, 278, 270, 264), (247, 279, 281, 254), (281, 280, 248, 254), (243, 282, 284, 241), (285, 283, 244, 242), (245, 286, 282, 243), (283, 287, 246, 244), (237, 288, 286, 245), (287, 289, 238, 246), (241, 284, 290, 239), (291, 285, 242, 240), (247, 282, 286, 279), (287, 283, 248, 280), (247, 249, 284, 282), (285, 250, 248, 283), (249, 251, 290, 284), (291, 252, 250, 285), (281, 279, 292, 294), (293, 280, 281, 294), (279, 286, 288, 292), (289, 287, 280, 293), (237, 305, 295), (296, 306, 238), (237, 245, 305), (306, 246, 238), (243, 307, 305, 245), (306, 308, 244, 246), (241, 309, 307, 243), (308, 310, 242, 244), (239, 311, 309, 241), (310, 312, 240, 242), (239, 303, 311), (312, 304, 240), (301, 311, 303), (304, 312, 302), (299, 309, 311, 301), (312, 310, 300, 302), (297, 307, 309, 299), (310, 308, 298, 300), (295, 305, 307, 297), (308, 306, 296, 298), (295, 297, 315, 313), (316, 298, 296, 314), (297, 299, 317, 315), (318, 300, 298, 316), (299, 301, 319, 317), (320, 302, 300, 318), (237, 295, 313, 321), (314, 296, 238, 322), (303, 237, 321, 323), (322, 238, 304, 324), (301, 303, 323, 319), (324, 304, 302, 320), (325, 326, 329, 327), (330, 326, 325, 328), (253, 325, 327, 290), (328, 325, 253, 291), (251, 253, 290), (291, 253, 252), (239, 290, 327), (328, 291, 240), (239, 327, 329, 303), (330, 328, 240, 304), (288, 237, 331, 333), (332, 238, 289, 334), (294, 292, 335, 337), (336, 293, 294, 337), (292, 288, 333, 335), (334, 289, 293, 336), (237, 303, 338, 331), (339, 304, 238, 332), (329, 326, 340, 341), (340, 326, 330, 342), (303, 329, 341, 338), (342, 330, 304, 339), (333, 331, 343, 345), (344, 332, 334, 346), (337, 335, 347, 349), (348, 336, 337, 349), (335, 333, 345, 347), (346, 334, 336, 348), (331, 338, 350, 343), (351, 339, 332, 344), (341, 340, 352, 353), (352, 340, 342, 354), (338, 341, 353, 350), (354, 342, 339, 351), (345, 343, 357, 355), (358, 344, 346, 356), (349, 347, 359, 361), (360, 348, 349, 361), (347, 345, 355, 359), (356, 346, 348, 360), (343, 350, 362, 357), (363, 351, 344, 358), (353, 352, 366, 364), (366, 352, 354, 365), (350, 353, 364, 362), (365, 354, 351, 363), (355, 357, 369, 367), (370, 358, 356, 368), (361, 359, 371, 373), (372, 360, 361, 373), (359, 355, 367, 371), (368, 356, 360, 372), (357, 362, 374, 369), (375, 363, 358, 370), (364, 366, 378, 376), (378, 366, 365, 377), (362, 364, 376, 374), (377, 365, 363, 375), (367, 369, 381, 379), (382, 370, 368, 380), (373, 371, 383, 385), (384, 372, 373, 385), (371, 367, 379, 383), (380, 368, 372, 384), (369, 374, 386, 381), (387, 375, 370, 382), (376, 378, 390, 388), (390, 378, 377, 389), (374, 376, 388, 386), (389, 377, 375, 387), (379, 381, 393, 391), (394, 382, 380, 392), (385, 383, 395, 397), (396, 384, 385, 397), (383, 379, 391, 395), (392, 380, 384, 396), (381, 386, 398, 393), (399, 387, 382, 394), (388, 390, 402, 400), (402, 390, 389, 401), (386, 388, 400, 398), (401, 389, 387, 399), (391, 393, 595, 403), (596, 394, 392, 404), (397, 395, 615, 405), (616, 396, 397, 405), (395, 391, 403, 615), (404, 392, 396, 616), (393, 398, 595), (596, 399, 394), (400, 402, 406, 597), (406, 402, 401, 598), (398, 400, 597, 595), (598, 401, 399, 596), (415, 423, 431, 421), (432, 424, 416, 422), (415, 417, 425, 423), (426, 418, 416, 424), (417, 419, 427, 425), (428, 420, 418, 426), (419, 421, 431, 427), (432, 422, 420, 428), (409, 407, 429, 431), (430, 408, 410, 432), (411, 409, 431, 423), (432, 410, 412, 424), (413, 411, 423, 433), (424, 412, 414, 434), (413, 433, 429, 407), (430, 434, 414, 408), (427, 431, 443, 439), (444, 432, 428, 440), (425, 427, 439, 437), (440, 428, 426, 438), (423, 425, 437, 435), (438, 426, 424, 436), (429, 441, 443, 431), (444, 442, 430, 432), (429, 433, 445, 441), (446, 434, 430, 442), (423, 435, 445, 433), (446, 436, 424, 434), (415, 421, 419, 417), (420, 422, 416, 418), (407, 409, 411, 413), (412, 410, 408, 414), (439, 443, 449, 447), (450, 444, 440, 448), (437, 439, 447, 457), (448, 440, 438, 458), (435, 437, 457, 451), (458, 438, 436, 452), (443, 441, 453, 449), (454, 442, 444, 450), (445, 455, 453, 441), (454, 456, 446, 442), (445, 435, 451, 455), (452, 436, 446, 456), (459, 457, 463, 465), (464, 458, 460, 466), (461, 459, 465, 467), (466, 460, 462, 468), (461, 467, 469, 447), (470, 468, 462, 448), (457, 447, 469, 463), (470, 448, 458, 464), (471, 477, 475, 473), (476, 478, 472, 474), (463, 479, 481, 465), (482, 480, 464, 466), (479, 471, 473, 481), (474, 472, 480, 482), (465, 481, 483, 467), (484, 482, 466, 468), (481, 473, 475, 483), (476, 474, 482, 484), (469, 467, 483, 485), (484, 468, 470, 486), (485, 483, 475, 477), (476, 484, 486, 478), (469, 485, 479, 463), (480, 486, 470, 464), (485, 477, 471, 479), (472, 478, 486, 480), (447, 449, 489, 487), (490, 450, 448, 488), (449, 453, 491, 489), (492, 454, 450, 490), (453, 455, 493, 491), (494, 456, 454, 492), (455, 451, 495, 493), (496, 452, 456, 494), (457, 459, 497, 501), (498, 460, 458, 502), (459, 461, 499, 497), (500, 462, 460, 498), (461, 447, 487, 499), (488, 448, 462, 500), (451, 457, 501, 495), (502, 458, 452, 496), (487, 489, 505, 503), (506, 490, 488, 504), (489, 491, 507, 505), (508, 492, 490, 506), (491, 493, 509, 507), (510, 494, 492, 508), (493, 495, 511, 509), (512, 496, 494, 510), (497, 499, 515, 513), (516, 500, 498, 514), (499, 487, 503, 515), (504, 488, 500, 516), (495, 501, 517, 511), (518, 502, 496, 512), (501, 497, 513, 517), (514, 498, 502, 518), (513, 515, 521, 519), (522, 516, 514, 520), (515, 503, 523, 521), (524, 504, 516, 522), (517, 513, 519, 525), (520, 514, 518, 526), (519, 521, 529, 527), (530, 522, 520, 528), (521, 523, 531, 529), (532, 524, 522, 530), (525, 519, 527, 533), (528, 520, 526, 534), (503, 505, 537, 535), (538, 506, 504, 536), (505, 507, 539, 537), (540, 508, 506, 538), (507, 509, 541, 539), (542, 510, 508, 540), (509, 511, 543, 541), (544, 512, 510, 542), (511, 517, 545, 543), (546, 518, 512, 544), (523, 503, 535, 547), (536, 504, 524, 548), (517, 525, 549, 545), (550, 526, 518, 546), (531, 523, 547, 551), (548, 524, 532, 552), (525, 533, 553, 549), (554, 534, 526, 550), (535, 537, 555, 547), (556, 538, 536, 548), (537, 539, 557, 555), (558, 540, 538, 556), (539, 541, 559, 557), (560, 542, 540, 558), (541, 543, 561, 559), (562, 544, 542, 560), (543, 545, 549, 561), (550, 546, 544, 562), (555, 557, 565, 563), (566, 558, 556, 564), (557, 559, 567, 565), (568, 560, 558, 566), (559, 561, 569, 567), (570, 562, 560, 568), (547, 555, 563, 551), (564, 556, 548, 552), (549, 553, 569, 561), (570, 554, 550, 562), (563, 565, 581, 579), (582, 566, 564, 580), (565, 567, 583, 581), (584, 568, 566, 582), (567, 569, 585, 583), (586, 570, 568, 584), (575, 571, 587, 589), (588, 572, 576, 590), (577, 593, 591, 573), (592, 594, 578, 574), (577, 575, 589, 593), (590, 576, 578, 594), (583, 585, 591, 593), (592, 586, 584, 594), (581, 583, 593, 589), (594, 584, 582, 590), (579, 581, 589, 587), (590, 582, 580, 588), (563, 579, 587, 571), (588, 580, 564, 572), (569, 573, 591, 585), (592, 574, 570, 586), (533, 573, 569, 553), (570, 574, 534, 554), (531, 551, 563, 571), (564, 552, 532, 572), (603, 605, 613, 611), (613, 606, 604, 611), (406, 613, 605), (606, 613, 406), (597, 406, 605, 607), (606, 406, 598, 608), (595, 597, 607, 609), (608, 598, 596, 610), (601, 603, 611, 612), (611, 604, 602, 612), (617, 595, 609), (610, 596, 618), (403, 595, 617), (618, 596, 404), (617, 609, 599), (600, 610, 618), (403, 617, 619, 615), (620, 618, 404, 616), (599, 601, 619, 617), (620, 602, 600, 618), (612, 614, 619, 601), (620, 614, 612, 602), (405, 615, 619, 614), (620, 616, 405, 614), (601, 599, 621, 623), (622, 600, 602, 624), (603, 601, 623, 625), (624, 602, 604, 626), (605, 603, 625, 627), (626, 604, 606, 628), (607, 605, 627, 629), (628, 606, 608, 630), (609, 607, 629, 631), (630, 608, 610, 632), (599, 609, 631, 621), (632, 610, 600, 622), (623, 621, 633, 635), (634, 622, 624, 636), (625, 623, 635, 637), (636, 624, 626, 638), (627, 625, 637, 639), (638, 626, 628, 640), (629, 627, 639, 641), (640, 628, 630, 642), (631, 629, 641, 643), (642, 630, 632, 644), (621, 631, 643, 633), (644, 632, 622, 634), (651, 645, 653, 655), (654, 646, 652, 656), (647, 649, 659, 657), (660, 650, 648, 658), (651, 655, 659, 649), (660, 656, 652, 650), (655, 653, 663, 661), (664, 654, 656, 662), (657, 659, 671, 669), (672, 660, 658, 670), (655, 661, 671, 659), (672, 662, 656, 660), (661, 663, 675, 673), (676, 664, 662, 674), (663, 665, 677, 675), (678, 666, 664, 676), (667, 679, 677, 665), (678, 680, 668, 666), (669, 681, 679, 667), (680, 682, 670, 668), (669, 671, 683, 681), (684, 672, 670, 682), (661, 673, 683, 671), (684, 674, 662, 672), (653, 645, 685, 687), (686, 646, 654, 688), (647, 657, 691, 689), (692, 658, 648, 690), (663, 653, 687, 693), (688, 654, 664, 694), (665, 663, 693, 695), (694, 664, 666, 696), (667, 665, 695, 697), (696, 666, 668, 698), (669, 667, 697, 699), (698, 668, 670, 700), (657, 669, 699, 691), (700, 670, 658, 692), (697, 695, 701, 703), (702, 696, 698, 704), (687, 701, 695, 693), (696, 702, 688, 694), (691, 699, 697, 703), (698, 700, 692, 704), (703, 701, 705, 707), (706, 702, 704, 708), (685, 705, 701, 687), (702, 706, 686, 688), (689, 691, 703, 707), (704, 692, 690, 708), (707, 705, 709, 711), (710, 706, 708, 712), (685, 709, 705), (706, 710, 686), (689, 707, 711), (712, 708, 690), (645, 651, 713, 717), (714, 652, 646, 718), (649, 647, 719, 715), (720, 648, 650, 716), (651, 649, 715, 713), (716, 650, 652, 714), (685, 645, 717), (718, 646, 686), (647, 689, 719), (720, 690, 648), (711, 709, 721, 723), (722, 710, 712, 724), (709, 685, 717, 721), (718, 686, 710, 722), (689, 711, 723, 719), (724, 712, 690, 720), (721, 725, 727, 723), (728, 726, 722, 724), (719, 723, 727), (728, 724, 720), (717, 725, 721), (722, 726, 718), (673, 675, 731, 729), (732, 676, 674, 730), (681, 683, 735, 733), (736, 684, 682, 734), (683, 673, 729, 735), (730, 674, 684, 736), (729, 731, 739, 737), (740, 732, 730, 738), (733, 735, 743, 741), (744, 736, 734, 742), (735, 729, 737, 743), (738, 730, 736, 744), (677, 679, 747, 745), (748, 680, 678, 746), (745, 747, 751, 749), (752, 748, 746, 750), (745, 749, 757), (758, 750, 746), (747, 759, 751), (752, 760, 748), (675, 677, 745, 757), (746, 678, 676, 758), (679, 681, 759, 747), (760, 682, 680, 748), (751, 765, 767, 749), (768, 766, 752, 750), (765, 755, 753, 767), (754, 756, 766, 768), (749, 767, 769, 757), (770, 768, 750, 758), (767, 753, 761, 769), (762, 754, 768, 770), (759, 771, 765, 751), (766, 772, 760, 752), (771, 763, 755, 765), (756, 764, 772, 766), (731, 769, 761, 739), (762, 770, 732, 740), (675, 757, 769, 731), (770, 758, 676, 732), (681, 733, 771, 759), (772, 734, 682, 760), (733, 741, 763, 771), (764, 742, 734, 772), (737, 739, 775, 773), (776, 740, 738, 774), (741, 743, 779, 777), (780, 744, 742, 778), (743, 737, 773, 779), (774, 738, 744, 780), (753, 755, 783, 781), (784, 756, 754, 782), (761, 753, 781, 785), (782, 754, 762, 786), (755, 763, 787, 783), (788, 764, 756, 784), (739, 761, 785, 775), (786, 762, 740, 776), (763, 741, 777, 787), (778, 742, 764, 788), (791, 807, 805, 789), (806, 808, 792, 790), (793, 809, 807, 791), (808, 810, 794, 792), (795, 811, 809, 793), (810, 812, 796, 794), (795, 789, 805, 811), (806, 790, 796, 812), (797, 803, 815, 813), (816, 804, 798, 814), (799, 797, 813, 817), (814, 798, 800, 818), (799, 817, 819, 801), (820, 818, 800, 802), (803, 801, 819, 815), (820, 802, 804, 816), (805, 819, 817, 811), (818, 820, 806, 812), (809, 823, 821, 807), (822, 824, 810, 808), (823, 827, 825, 821), (826, 828, 824, 822), (827, 829, 825), (826, 830, 828), (813, 815, 833, 831), (834, 816, 814, 832), (831, 833, 837, 835), (838, 834, 832, 836), (835, 837, 839), (840, 838, 836), (821, 825, 829, 841), (830, 826, 822, 842), (823, 841, 829, 827), (830, 842, 824, 828), (807, 821, 841, 843), (842, 822, 808, 844), (805, 807, 843, 845), (844, 808, 806, 846), (805, 845, 847, 819), (848, 846, 806, 820), (815, 819, 847, 849), (848, 820, 816, 850), (815, 849, 851, 833), (852, 850, 816, 834), (833, 851, 839, 837), (840, 852, 834, 838), (831, 835, 839, 851), (840, 836, 832, 852), (813, 831, 851, 849), (852, 832, 814, 850), (813, 849, 847, 817), (848, 850, 814, 818), (811, 817, 847, 845), (848, 818, 812, 846), (809, 811, 845, 843), (846, 812, 810, 844), (809, 843, 841, 823), (842, 844, 810, 824), (773, 803, 797, 779), (798, 804, 774, 780), (773, 775, 801, 803), (802, 776, 774, 804), (777, 779, 797, 799), (798, 780, 778, 800), (775, 777, 799, 801), (800, 778, 776, 802), (781, 783, 793, 791), (794, 784, 782, 792), (781, 791, 789, 785), (790, 792, 782, 786), (783, 787, 795, 793), (796, 788, 784, 794), (777, 795, 787), (788, 796, 778), (775, 785, 789), (790, 786, 776), (789, 795, 777, 775), (778, 796, 790, 776), (633, 713, 715, 635), (716, 714, 634, 636), (633, 643, 717, 713), (718, 644, 634, 714), (635, 715, 719, 637), (720, 716, 636, 638), (641, 725, 717, 643), (718, 726, 642, 644), (639, 727, 725, 641), (726, 728, 640, 642), (637, 719, 727, 639), (728, 720, 638, 640), (313, 315, 855, 853), (856, 316, 314, 854), (315, 317, 857, 855), (858, 318, 316, 856), (317, 319, 859, 857), (860, 320, 318, 858), (321, 313, 853, 861), (854, 314, 322, 862), (323, 321, 861, 863), (862, 322, 324, 864), (319, 323, 863, 859), (864, 324, 320, 860), (527, 529, 867, 865), (868, 530, 528, 866), (529, 531, 869, 867), (870, 532, 530, 868), (533, 527, 865, 871), (866, 528, 534, 872), (531, 571, 873, 869), (874, 572, 532, 870), (573, 533, 871, 875), (872, 534, 574, 876), (573, 875, 873, 571), (874, 876, 574, 572), (571, 575, 577, 573), (578, 576, 572, 574), (859, 865, 867), (868, 866, 860), (857, 859, 867, 869), (868, 860, 858, 870), (855, 857, 869, 873), (870, 858, 856, 874), (859, 863, 871, 865), (872, 864, 860, 866), (861, 875, 871, 863), (872, 876, 862, 864), (853, 873, 875), (876, 874, 854), (853, 855, 873), (874, 856, 854), (853, 875, 861), (862, 876, 854), (273, 271, 877, 879), (878, 272, 274, 880), (275, 273, 879, 881), (880, 274, 276, 882), (277, 275, 881, 883), (882, 276, 277, 883), (271, 278, 884, 877), (884, 278, 272, 878), (881, 889, 891, 883), (891, 890, 882, 883), (879, 887, 889, 881), (890, 888, 880, 882), (879, 885, 887), (888, 886, 880), (234, 236, 891, 889), (891, 236, 235, 890), (232, 234, 889), (890, 235, 233), (216, 894, 896, 220), (897, 895, 217, 221), (214, 222, 894, 216), (895, 223, 215, 217), (894, 898, 900, 896), (901, 899, 895, 897), (222, 224, 898, 894), (899, 225, 223, 895), (900, 898, 902, 904), (903, 899, 901, 905), (224, 232, 902, 898), (903, 233, 225, 899), (232, 889, 887, 902), (888, 890, 233, 903), (885, 904, 902, 887), (903, 905, 886, 888), (885, 892, 900, 904), (901, 893, 886, 905), (220, 896, 900, 892), (901, 897, 221, 893), (877, 885, 879), (880, 886, 878), (907, 906, 208), (209, 906, 907), (210, 208, 906, 908), (906, 209, 211, 908), (212, 210, 908, 909), (908, 211, 213, 909), (212, 909, 910, 214), (910, 909, 213, 215), (214, 229, 222), (223, 230, 215), (214, 910, 231, 229), (231, 910, 215, 230), (196, 907, 208, 198), (209, 907, 197, 199), (159, 161, 907, 196), (907, 161, 160, 197), (159, 196, 206), (207, 197, 160), (159, 206, 204, 162), (205, 207, 160, 163), (162, 204, 218, 166), (219, 205, 163, 167), (166, 218, 220, 892), (221, 219, 167, 893), (178, 885, 877), (878, 886, 179), (178, 877, 180), (181, 878, 179), (98, 182, 180, 877), (181, 183, 99, 878), (95, 884, 97), (97, 884, 96), (95, 98, 877, 884), (878, 99, 96, 884)])
me_cube.polygons.foreach_set('use_smooth', [True] * 958)
me_cube.materials.append(mat_material)
me_cube.use_remesh_preserve_volume = False
me_cube.use_remesh_preserve_attributes = False
me_cube.use_mirror_vertex_groups = False
me_cube.update()
me_cube_003 = bpy.data.meshes.new('Cube.003')
me_cube_003.from_pydata([(2.054, -0.2225, 1.229), (2.054, -0.3738, 1.229), (2.205, -0.3738, 1.229), (2.205, -0.2225, 1.229), (2.054, -0.2225, -3.171), (2.205, -0.2225, -3.171), (2.054, -0.3738, -3.171), (2.205, -0.3738, -3.171), (2.054, -0.07063, -3.514), (2.205, -0.07063, -3.514), (2.054, -0.6456, -3.514), (2.205, -0.6456, -3.514), (2.054, -0.07063, -5.683), (2.205, -0.07063, -5.683), (2.054, -0.6456, -5.683), (2.205, -0.6456, -5.683), (2.054, -0.1899, -6.232), (2.205, -0.1899, -6.232), (2.054, -0.6975, -5.962), (2.205, -0.6975, -5.962), (2.054, -0.767, -6.612), (2.205, -0.767, -6.612), (2.054, -0.9473, -6.066), (2.205, -0.9473, -6.066), (2.054, -1.619, -6.627), (2.205, -1.619, -6.627), (2.054, -1.608, -6.052), (2.205, -1.608, -6.052), (2.054, -1.828, -6.489), (2.205, -1.828, -6.489), (2.054, -1.818, -6.19), (2.205, -1.818, -6.19)], [], [(4, 0, 3, 5), (1, 0, 4, 6), (2, 1, 6, 7), (3, 2, 7, 5), (5, 9, 8, 4), (6, 4, 8, 10), (7, 6, 10, 11), (5, 7, 11, 9), (9, 13, 12, 8), (10, 8, 12, 14), (11, 10, 14, 15), (9, 11, 15, 13), (13, 17, 16, 12), (14, 12, 16, 18), (15, 14, 18, 19), (13, 15, 19, 17), (17, 21, 20, 16), (18, 16, 20, 22), (19, 18, 22, 23), (17, 19, 23, 21), (21, 25, 24, 20), (22, 20, 24, 26), (23, 22, 26, 27), (21, 23, 27, 25), (25, 29, 28, 24), (26, 24, 28, 30), (27, 26, 30, 31), (25, 27, 31, 29), (28, 29, 31, 30), (0, 1, 2, 3)])
me_cube_003.polygons.foreach_set('use_smooth', [True] * 30)
me_cube_003.materials.append(mat_material)
me_cube_003.use_remesh_preserve_volume = False
me_cube_003.use_remesh_preserve_attributes = False
me_cube_003.use_mirror_vertex_groups = False
me_cube_003.update()
me_circle = bpy.data.meshes.new('Circle')
me_circle.from_pydata([], [], [])
me_circle.use_remesh_preserve_volume = False
me_circle.use_remesh_preserve_attributes = False
me_circle.use_mirror_vertex_groups = False
me_circle.update()
arm_armature = bpy.data.armatures.new('Armature')  # bones are not reproduced

# ---- objects
ob_armature = bpy.data.objects.new('Armature', arm_armature)
ob_cube_002 = bpy.data.objects.new('Cube.002', me_cube)
ob_cube = bpy.data.objects.new('Cube', me_cube_003)
ob_circle = bpy.data.objects.new('Circle', me_circle)
ob_lamp = bpy.data.objects.new('Lamp', light_lamp)
ob_camera = bpy.data.objects.new('Camera', cam_camera)

# ---- transforms, parenting, visibility, modifiers, constraints
ob_armature.location = (0.00874, -0.03603, -2.831)
ob_armature.lock_rotations_4d = False
ob_armature.empty_display_type = 'ARROWS'
ob_armature.show_in_front = True
ob_armature.lineart.crease_threshold = 0.0
ob_cube_002.parent = ob_armature
ob_cube_002.matrix_parent_inverse = Matrix(((1.0, 0.0, 0.0, -0.00874), (0.0, 1.0, 0.0, 0.03603), (0.0, 0.0, 1.0, 2.831), (0.0, 0.0, 0.0, 1.0)))
ob_cube_002.location = (0.0, 0.0, 0.0)
ob_cube_002.scale = (0.4501, 0.4501, 0.4501)
ob_cube_002.lock_rotations_4d = False
ob_cube_002.empty_display_type = 'ARROWS'
ob_cube_002.color = (0.0, 0.0, 0.0, 1.0)
ob_cube_002.lineart.crease_threshold = 0.0
_vg = ob_cube_002.vertex_groups.new(name='Bone')
for _i, _w in zip([779, 797, 798, 799, 800, 801, 802, 803, 804, 805, 806, 807, 808, 809, 810, 811, 812, 813, 814, 815, 816, 817, 818, 819, 820, 821, 822, 823, 824, 825, 826, 827, 828, 829, 830, 831, 832, 833, 834, 835, 836, 837, 838, 839, 840, 841, 842, 843, 844, 845, 846, 847, 848, 849, 850, 851, 852], [0.01758, 0.06353, 0.04175, 0.05005, 0.01724, 0.04354, 0.01611, 0.06461, 0.04754, 0.1087, 0.06646, 0.06848, 0.0262, 0.06215, 0.02307, 0.09941, 0.06279, 0.4546, 0.3575, 0.5401, 0.4422, 0.3921, 0.2776, 0.4572, 0.3522, 0.06733, 0.02661, 0.06621, 0.02606, 0.06722, 0.02677, 0.06695, 0.02664, 0.06742, 0.02709, 0.6625, 0.5486, 0.7067, 0.5991, 0.7188, 0.5918, 0.7355, 0.612, 0.7561, 0.5927, 0.06791, 0.02767, 0.07, 0.03011, 0.1406, 0.08579, 0.445, 0.2679, 0.6172, 0.4349, 0.7116, 0.5692]): _vg.add([_i], _w, 'REPLACE')
_vg = ob_cube_002.vertex_groups.new(name='Bone.001')
for _i, _w in zip([237, 238, 288, 289, 293, 304, 326, 329, 330, 331, 332, 333, 334, 335, 336, 338, 339, 340, 341, 342, 343, 344, 345, 346, 347, 348, 349, 350, 351, 352, 353, 354, 355, 356, 357, 358, 359, 360, 361, 362, 363, 364, 365, 366, 367, 368, 369, 370, 371, 372, 373, 374, 375, 376, 377, 378, 379, 380, 381, 382, 383, 384, 385, 386, 387, 388, 389, 390, 391, 392, 393, 394, 395, 396, 397, 398, 399, 400, 401, 402, 403, 404, 405, 406, 595, 596, 597, 598, 605, 606, 607, 608, 609, 610, 612, 613, 614, 615, 616, 617, 618, 619, 620, 627, 628, 629, 630], [0.00112, 0.03342, 0.007188, 0.05041, 0.03315, 0.01225, 0.01876, 0.0112, 0.01846, 0.05828, 0.09663, 0.06472, 0.1097, 0.04344, 0.09664, 0.05117, 0.06716, 0.05626, 0.0533, 0.05993, 0.2394, 0.4099, 0.3669, 0.5383, 0.2275, 0.5383, 0.1012, 0.1852, 0.2313, 0.1761, 0.1684, 0.1813, 0.5187, 0.5647, 0.4646, 0.4982, 0.5786, 0.6304, 0.7565, 0.3935, 0.3894, 0.3948, 0.39, 0.4655, 0.3592, 0.3765, 0.4141, 0.4063, 0.4284, 0.4501, 0.7898, 0.3309, 0.291, 0.3188, 0.3102, 0.4689, 0.3449, 0.3599, 0.4129, 0.4003, 0.4197, 0.4386, 0.7922, 0.3324, 0.2845, 0.3121, 0.3035, 0.4618, 0.2491, 0.2457, 0.4091, 0.3533, 0.4014, 0.4001, 0.7645, 0.3475, 0.3117, 0.286, 0.2765, 0.4706, 0.2379, 0.2357, 0.7491, 0.4572, 0.3912, 0.3566, 0.2693, 0.2595, 0.09289, 0.09244, 0.124, 0.1201, 0.09937, 0.09488, 0.0383, 0.09294, 0.1614, 0.4646, 0.4587, 0.036, 0.04079, 0.1035, 0.1024, 0.01256, 0.01127, 0.007098, 0.006515]): _vg.add([_i], _w, 'REPLACE')
_vg = ob_cube_002.vertex_groups.new(name='Bone.002')
for _i, _w in zip([237, 238, 239, 240, 245, 246, 251, 252, 253, 259, 260, 261, 267, 269, 277, 279, 280, 281, 286, 287, 288, 289, 290, 291, 292, 293, 294, 295, 296, 301, 302, 303, 304, 311, 312, 325, 326, 327, 328, 329, 330, 331, 332, 333, 334, 335, 336, 337, 338, 339, 340, 341, 342, 343, 344, 345, 346, 347, 348, 349, 350, 351, 352, 353, 354, 355, 356, 357, 358, 359, 360, 361, 362, 363, 364, 365, 366, 367, 368, 369, 370, 371, 372, 373, 374, 375, 376, 377, 378, 379, 380, 381, 382, 383, 384, 385, 386, 387, 388, 389, 390, 391, 392, 393, 394, 395, 396, 398, 399, 400, 401, 402, 403, 404, 406, 595, 596, 597, 598, 607, 608, 615], [0.1864, 0.1669, 0.05002, 0.04325, 0.009884, 0.005911, 0.02072, 0.01986, 0.07648, 0.01021, 0.009602, 0.06439, 0.0001329, 0.05047, 0.03827, 0.02305, 0.0216, 0.06872, 0.02265, 0.01941, 0.2714, 0.2505, 0.04574, 0.04156, 0.3486, 0.3322, 0.8507, 0.008867, 0.0005401, 0.02435, 0.01577, 0.1896, 0.1705, 0.01771, 0.01074, 0.1525, 0.3163, 0.1099, 0.1056, 0.2702, 0.2597, 0.3956, 0.3499, 0.4864, 0.431, 0.5903, 0.5288, 0.9119, 0.389, 0.3593, 0.5278, 0.473, 0.455, 0.5145, 0.3671, 0.4473, 0.2721, 0.6347, 0.3148, 0.8701, 0.5373, 0.4799, 0.6036, 0.5724, 0.5474, 0.1799, 0.1182, 0.2176, 0.1595, 0.1794, 0.1155, 0.1558, 0.2408, 0.2031, 0.2517, 0.2384, 0.2572, 0.1022, 0.07142, 0.1478, 0.1109, 0.09144, 0.06338, 0.06186, 0.1506, 0.1153, 0.1536, 0.1426, 0.1571, 0.09497, 0.06678, 0.1416, 0.1068, 0.08381, 0.05866, 0.05409, 0.145, 0.1081, 0.1432, 0.1329, 0.1452, 0.0396, 0.01834, 0.08595, 0.07032, 0.02774, 0.008283, 0.09767, 0.07626, 0.08, 0.07354, 0.08541, 0.03032, 0.01145, 0.07269, 0.06304, 0.05111, 0.07472, 0.06816, 0.01329, 0.007921, 0.01283]): _vg.add([_i], _w, 'REPLACE')
_vg = ob_cube_002.vertex_groups.new(name='Bone.003')
for _i, _w in zip([0, 1, 2, 3, 4, 5, 6, 7, 8, 9, 10, 11, 12, 13, 14, 15, 16, 17, 18, 19, 20, 21, 22, 23, 24, 25, 26, 27, 88, 89, 90, 91, 92, 93, 94, 95, 96, 97, 98, 99, 105, 106, 107, 108, 109, 110, 111, 112, 113, 114, 115, 116, 117, 118, 119, 120, 125, 126, 127, 128, 129, 130, 131, 132, 133, 134, 135, 136, 137, 138, 139, 140, 141, 142, 143, 144, 145, 146, 147, 148, 149, 150, 151, 152, 153, 154, 155, 156, 157, 158, 164, 165, 166, 167, 168, 169, 170, 171, 172, 173, 174, 175, 176, 177, 178, 179, 180, 181, 182, 183, 186, 187, 188, 189, 190, 191, 192, 193, 198, 199, 200, 201, 202, 203, 210, 211, 212, 213, 214, 215, 216, 217, 218, 219, 220, 221, 222, 223, 224, 225, 226, 227, 228, 229, 230, 231, 232, 233, 234, 235, 236, 239, 240, 241, 242, 243, 244, 247, 248, 249, 250, 251, 252, 253, 254, 255, 256, 257, 258, 259, 260, 261, 262, 263, 264, 265, 266, 267, 268, 269, 270, 271, 272, 273, 274, 275, 276, 277, 278, 279, 280, 281, 282, 283, 284, 285, 286, 287, 290, 291, 294, 325, 326, 327, 328, 329, 330, 340, 341, 342, 352, 877, 878, 879, 880, 881, 882, 883, 884, 885, 886, 887, 888, 889, 890, 891, 892, 893, 894, 895, 896, 897, 898, 899, 900, 901, 902, 903, 904, 905, 908, 909, 910], [0.05512, 0.05512, 0.05512, 0.05512, 0.05528, 0.055, 0.05526, 0.05499, 0.05534, 0.05501, 0.05536, 0.05502, 0.05548, 0.05481, 0.05561, 0.05494, 0.05619, 0.05548, 0.05645, 0.05572, 0.04903, 0.04791, 0.04295, 0.0421, 0.05469, 0.0539, 0.06071, 0.05952, 0.001535, 0.002465, 0.0412, 0.0452, 0.04373, 0.03147, 0.03072, 0.05311, 0.05207, 0.05019, 0.04882, 0.04703, 0.0135, 0.01442, 0.0167, 0.01728, 0.02272, 0.02297, 0.02806, 0.02839, 0.02997, 0.0306, 0.02673, 0.02747, 0.02014, 0.02111, 0.01461, 0.0157, 0.01166, 0.01201, 0.009305, 0.01032, 0.01474, 0.01515, 0.02559, 0.02514, 0.03473, 0.03448, 0.03774, 0.03849, 0.03294, 0.03325, 0.02127, 0.0221, 0.01147, 0.01264, 0.004959, 0.006012, 0.01256, 0.01277, 0.02969, 0.02823, 0.04398, 0.04288, 0.04922, 0.04837, 0.04303, 0.04239, 0.02391, 0.02439, 0.008112, 0.009303, 0.008996, 0.009316, 0.01396, 0.01409, 0.03503, 0.03448, 0.05667, 0.05576, 0.06851, 0.06645, 0.06295, 0.06104, 0.01909, 0.0195, 0.09547, 0.09117, 0.09112, 0.08666, 0.03364, 0.03293, 0.001022, 0.00101, 0.006471, 0.006404, 0.006987, 0.006935, 0.0003529, 0.0005539, 0.001129, 0.001073, 0.01635, 0.01612, 0.01592, 0.01562, 0.006463, 0.006435, 0.02194, 0.02184, 0.03082, 0.03046, 0.0303, 0.02953, 0.01103, 0.01108, 0.02718, 0.02665, 0.04835, 0.04747, 0.07414, 0.07302, 0.0736, 0.07298, 0.07354, 0.04932, 0.04879, 0.05005, 0.09315, 0.09132, 0.09171, 0.09067, 0.09238, 0.04695, 0.04236, 0.01371, 0.003845, 0.04997, 0.03838, 0.5862, 0.537, 0.3966, 0.3686, 0.4398, 0.4221, 0.5295, 0.7978, 0.5413, 0.4858, 0.3816, 0.3524, 0.4336, 0.4119, 0.5133, 0.7262, 0.4948, 0.4313, 0.3508, 0.3191, 0.3955, 0.3657, 0.4598, 0.677, 0.4378, 0.3617, 0.3348, 0.305, 0.3876, 0.3524, 0.4643, 0.6298, 0.2004, 0.1955, 0.6144, 0.2267, 0.205, 0.1757, 0.1607, 0.06769, 0.06626, 0.1781, 0.1695, 0.004625, 0.4684, 0.3445, 0.1379, 0.1343, 0.08867, 0.08759, 0.1641, 0.05914, 0.0592, 0.03017, 0.1321, 0.1239, 0.1603, 0.1512, 0.2198, 0.2073, 0.306, 0.06282, 0.09543, 0.09192, 0.1088, 0.1053, 0.141, 0.1369, 0.145, 0.04367, 0.04282, 0.04912, 0.04772, 0.04968, 0.04812, 0.07081, 0.06926, 0.06517, 0.06366, 0.09148, 0.0889, 0.08201, 0.07959, 0.006259, 0.02152, 0.03452]): _vg.add([_i], _w, 'REPLACE')
_vg = ob_cube_002.vertex_groups.new(name='Bone.004')
for _i, _w in zip([0, 1, 2, 3, 4, 5, 6, 7, 8, 9, 10, 11, 12, 13, 14, 15, 16, 17, 18, 19, 20, 21, 22, 23, 24, 25, 26, 27, 43, 44, 45, 48, 49, 50, 51, 52, 57, 58, 59, 62, 63, 64, 65, 66, 71, 72, 73, 74, 75, 76, 77, 78, 79, 80, 81, 82, 83, 84, 85, 86, 87, 88, 89, 93, 94, 98, 99, 100, 101, 102, 103, 104, 105, 106, 107, 108, 109, 110, 111, 112, 113, 114, 115, 116, 117, 118, 119, 120, 121, 122, 123, 124, 125, 126, 127, 128, 129, 130, 131, 132, 133, 134, 135, 136, 137, 138, 139, 140, 141, 142, 143, 144, 145, 146, 147, 148, 149, 150, 151, 152, 153, 154, 155, 156, 157, 158, 159, 160, 161, 162, 163, 164, 165, 166, 167, 168, 169, 170, 171, 172, 173, 174, 175, 176, 177, 178, 179, 180, 181, 182, 183, 184, 185, 186, 187, 188, 189, 190, 191, 192, 193, 194, 195, 196, 197, 198, 199, 200, 201, 202, 203, 204, 205, 206, 207, 208, 209, 210, 211, 212, 213, 214, 215, 216, 217, 218, 219, 220, 221, 222, 223, 224, 225, 226, 227, 228, 229, 230, 231, 232, 233, 234, 235, 236, 249, 250, 251, 252, 253, 257, 258, 259, 260, 261, 265, 266, 267, 268, 269, 273, 274, 275, 276, 277, 877, 878, 879, 880, 881, 882, 883, 885, 886, 887, 888, 889, 890, 891, 892, 893, 894, 895, 896, 897, 898, 899, 900, 901, 902, 903, 904, 905, 906, 907, 908, 909, 910], [0.06261, 0.06261, 0.06262, 0.06262, 0.0631, 0.06217, 0.06307, 0.06217, 0.0632, 0.06212, 0.06323, 0.06212, 0.06375, 0.06155, 0.06391, 0.06168, 0.06428, 0.06198, 0.06439, 0.0621, 0.0591, 0.05693, 0.05814, 0.05556, 0.06557, 0.06204, 0.06591, 0.0631, 0.05808, 0.01547, 0.01692, 0.005137, 0.005587, 0.1026, 0.04717, 0.04755, 0.09848, 0.02711, 0.02828, 0.009998, 0.01035, 0.08877, 0.05062, 0.05082, 0.03592, 0.006756, 0.007617, 0.002265, 0.002124, 0.02003, 0.0195, 0.06168, 0.04125, 0.04156, 0.02274, 0.01883, 0.02471, 0.02062, 0.02336, 0.004569, 0.005352, 0.00537, 0.004851, 0.01339, 0.01198, 0.0129, 0.01174, 0.02373, 0.02296, 0.05833, 0.04105, 0.0413, 0.06953, 0.06147, 0.07216, 0.06338, 0.0811, 0.07024, 0.09436, 0.08029, 0.1045, 0.08687, 0.1015, 0.08657, 0.086, 0.07478, 0.07396, 0.06517, 0.03236, 0.02697, 0.03268, 0.02734, 0.04378, 0.03926, 0.06202, 0.0555, 0.06602, 0.05856, 0.07803, 0.06805, 0.1012, 0.08677, 0.1224, 0.09673, 0.1197, 0.1028, 0.08469, 0.07435, 0.06723, 0.05991, 0.05415, 0.04836, 0.05919, 0.05319, 0.07327, 0.06441, 0.09423, 0.08226, 0.1251, 0.1072, 0.1196, 0.1044, 0.08149, 0.07228, 0.05943, 0.05367, 0.04189, 0.04212, 0.05701, 0.02606, 0.02541, 0.03756, 0.03504, 0.04078, 0.03902, 0.05554, 0.05302, 0.06937, 0.06502, 0.08958, 0.08021, 0.07783, 0.07011, 0.0338, 0.02891, 0.06462, 0.06169, 0.04497, 0.04091, 0.02802, 0.02439, 0.0448, 0.04493, 0.04829, 0.04837, 0.05085, 0.05089, 0.04634, 0.04641, 0.03737, 0.03732, 0.03945, 0.03957, 0.04504, 0.04516, 0.05108, 0.05108, 0.05733, 0.05734, 0.05168, 0.05166, 0.02978, 0.02948, 0.03768, 0.03777, 0.05012, 0.05011, 0.05461, 0.05461, 0.06256, 0.06254, 0.06792, 0.06789, 0.05892, 0.05885, 0.04009, 0.03949, 0.05206, 0.05161, 0.07871, 0.07862, 0.1204, 0.1201, 0.1234, 0.1232, 0.1229, 0.08176, 0.08171, 0.08318, 0.1597, 0.1592, 0.1618, 0.1615, 0.1524, 0.03518, 0.03625, 0.05362, 0.05366, 0.01792, 0.05261, 0.05306, 0.06813, 0.06808, 0.0452, 0.06826, 0.0686, 0.1045, 0.104, 0.08541, 0.07932, 0.07961, 0.1246, 0.1238, 0.09445, 0.004645, 0.008224, 0.1013, 0.1014, 0.2192, 0.217, 0.2728, 0.07497, 0.07399, 0.1303, 0.1299, 0.1799, 0.179, 0.1796, 0.05721, 0.05541, 0.06975, 0.06963, 0.0619, 0.06147, 0.09474, 0.09449, 0.07364, 0.07309, 0.116, 0.1156, 0.08689, 0.0863, 0.05036, 0.05134, 0.05445, 0.06238, 0.07122]): _vg.add([_i], _w, 'REPLACE')
_vg = ob_cube_002.vertex_groups.new(name='Bone.005')
for _i, _w in zip([0, 1, 2, 3, 4, 5, 6, 7, 8, 9, 10, 11, 12, 13, 14, 15, 16, 17, 18, 19, 20, 21, 22, 23, 24, 25, 26, 27, 28, 29, 30, 31, 32, 33, 34, 35, 36, 37, 38, 39, 40, 41, 42, 43, 44, 45, 46, 47, 48, 49, 50, 51, 52, 53, 54, 55, 56, 57, 58, 59, 60, 61, 62, 63, 64, 65, 66, 67, 68, 69, 70, 71, 72, 73, 74, 75, 76, 77, 78, 79, 80, 81, 82, 83, 84, 85, 86, 87, 88, 89, 90, 91, 92, 93, 94, 95, 96, 97, 98, 99, 100, 101, 102, 103, 104, 105, 106, 107, 108, 109, 110, 111, 112, 113, 114, 115, 116, 117, 118, 119, 120, 121, 122, 123, 124, 125, 126, 127, 128, 129, 130, 131, 132, 133, 134, 135, 136, 137, 138, 139, 140, 141, 142, 143, 144, 145, 146, 147, 148, 149, 150, 151, 152, 153, 154, 155, 156, 157, 158, 159, 160, 161, 162, 163, 164, 165, 166, 167, 168, 169, 170, 171, 172, 173, 174, 175, 176, 177, 178, 179, 180, 181, 182, 183, 184, 185, 186, 187, 188, 189, 190, 191, 192, 193, 194, 195, 196, 197, 198, 199, 200, 201, 202, 203, 204, 205, 206, 207, 208, 209, 210, 211, 212, 213, 214, 215, 216, 217, 218, 219, 220, 221, 222, 223, 224, 225, 226, 227, 228, 229, 230, 231, 232, 233, 234, 235, 236, 247, 248, 249, 250, 251, 252, 253, 254, 255, 256, 257, 258, 259, 260, 261, 262, 263, 264, 265, 266, 267, 268, 269, 270, 271, 272, 273, 274, 275, 276, 277, 278, 282, 283, 284, 285, 290, 291, 877, 878, 879, 880, 881, 882, 883, 884, 885, 886, 887, 888, 889, 890, 891, 892, 893, 894, 895, 896, 897, 898, 899, 900, 901, 902, 903, 904, 905, 906, 907, 908, 909, 910], [0.8436, 0.8436, 0.8436, 0.8436, 0.8445, 0.8432, 0.8444, 0.8433, 0.8446, 0.8432, 0.8446, 0.8431, 0.8466, 0.8438, 0.8462, 0.8434, 0.845, 0.8421, 0.8445, 0.8416, 0.8629, 0.8594, 0.8688, 0.8658, 0.8486, 0.8455, 0.8383, 0.8343, 0.9701, 0.9682, 0.9817, 0.9796, 0.9799, 0.9775, 0.9739, 0.973, 0.9934, 0.9921, 0.9881, 0.9868, 0.9736, 0.9993, 0.9908, 0.9301, 0.9548, 0.953, 0.965, 0.9618, 0.9541, 0.9524, 0.8805, 0.9342, 0.9336, 0.9638, 0.9611, 0.9615, 0.9591, 0.8866, 0.946, 0.9442, 0.9604, 0.957, 0.9495, 0.9478, 0.8925, 0.9314, 0.9309, 0.9587, 0.956, 0.9566, 0.9542, 0.9281, 0.9443, 0.9418, 0.942, 0.9371, 0.9325, 0.9302, 0.9132, 0.9293, 0.9286, 0.9326, 0.9296, 0.9309, 0.9286, 0.9321, 0.9421, 0.9395, 0.9363, 0.9312, 0.9155, 0.9126, 0.9087, 0.9119, 0.9054, 0.9064, 0.9016, 0.9136, 0.9006, 0.8931, 0.9275, 0.9251, 0.9146, 0.9274, 0.9266, 0.8831, 0.8848, 0.8778, 0.8803, 0.8642, 0.8686, 0.8471, 0.854, 0.8361, 0.8458, 0.8418, 0.849, 0.8623, 0.8662, 0.8782, 0.8802, 0.9244, 0.9217, 0.9237, 0.9217, 0.9052, 0.903, 0.8937, 0.8943, 0.8852, 0.8868, 0.8647, 0.8688, 0.835, 0.8422, 0.8124, 0.8293, 0.8194, 0.8281, 0.8631, 0.866, 0.8874, 0.8882, 0.9048, 0.9042, 0.8934, 0.8941, 0.8659, 0.8695, 0.8345, 0.8394, 0.8012, 0.8106, 0.8126, 0.8191, 0.8648, 0.8665, 0.8979, 0.8974, 0.9257, 0.9249, 0.915, 0.9247, 0.9223, 0.91, 0.9075, 0.9043, 0.9015, 0.8778, 0.875, 0.842, 0.8393, 0.809, 0.8085, 0.8327, 0.8299, 0.9093, 0.9046, 0.795, 0.7857, 0.8259, 0.814, 0.9025, 0.8965, 0.9144, 0.9135, 0.9102, 0.9094, 0.9043, 0.9033, 0.9067, 0.9051, 0.9164, 0.9146, 0.9177, 0.9162, 0.9181, 0.9175, 0.9081, 0.9077, 0.8902, 0.8894, 0.8963, 0.8944, 0.9228, 0.9206, 0.9219, 0.9205, 0.9119, 0.9117, 0.9003, 0.9002, 0.8803, 0.8802, 0.8683, 0.8678, 0.8778, 0.8758, 0.9069, 0.9043, 0.8872, 0.8843, 0.844, 0.8432, 0.7641, 0.7632, 0.7621, 0.7616, 0.7623, 0.8402, 0.8397, 0.8378, 0.6958, 0.6951, 0.6966, 0.6963, 0.7051, 0.1256, 0.1327, 0.1616, 0.1635, 0.09431, 0.09521, 0.0489, 0.09304, 0.1958, 0.2008, 0.2068, 0.2081, 0.121, 0.122, 0.06854, 0.1663, 0.296, 0.298, 0.2946, 0.2947, 0.1809, 0.1817, 0.1166, 0.2219, 0.3782, 0.3782, 0.3386, 0.3382, 0.1986, 0.1995, 0.118, 0.2936, 0.05007, 0.05171, 0.0633, 0.06302, 0.02347, 0.02312, 0.7927, 0.7709, 0.6386, 0.6308, 0.4306, 0.4292, 0.3065, 0.9221, 0.773, 0.7657, 0.6993, 0.6973, 0.6026, 0.6026, 0.6054, 0.8691, 0.8656, 0.8524, 0.8502, 0.8596, 0.8563, 0.7943, 0.7921, 0.8236, 0.8197, 0.7409, 0.7388, 0.7837, 0.7793, 0.9117, 0.9146, 0.9005, 0.8807, 0.8618]): _vg.add([_i], _w, 'REPLACE')
_vg = ob_cube_002.vertex_groups.new(name='Bone_L')
for _i, _w in zip([178, 180, 237, 239, 241, 243, 245, 247, 249, 251, 252, 253, 254, 255, 257, 259, 260, 261, 262, 263, 265, 267, 268, 269, 270, 271, 273, 275, 276, 277, 278, 279, 280, 281, 282, 284, 286, 288, 290, 292, 294, 295, 301, 303, 305, 307, 309, 311, 321, 325, 326, 327, 328, 329, 331, 333, 335, 337, 338, 340, 341, 343, 345, 347, 350, 353, 357, 362, 877, 879, 881, 883, 885, 887, 889, 902, 904], [0.01338, 0.001724, 0.4348, 0.482, 0.4846, 0.7678, 0.6947, 0.2386, 0.289, 0.2477, 0.04188, 0.1133, 0.03412, 0.2083, 0.2593, 0.2273, 0.03906, 0.1127, 0.02947, 0.1522, 0.2067, 0.1862, 0.04323, 0.1066, 0.02295, 0.1255, 0.1731, 0.1607, 0.04595, 0.1033, 0.002492, 0.6849, 0.02373, 0.1449, 0.6397, 0.5581, 0.8139, 0.5846, 0.5425, 0.5531, 0.05267, 0.124, 0.07095, 0.1529, 0.2571, 0.08396, 0.07911, 0.1808, 0.02089, 0.1166, 0.09248, 0.5179, 0.00356, 0.3776, 0.2923, 0.3343, 0.2928, 0.006509, 0.1578, 0.06777, 0.1959, 0.07698, 0.07054, 0.05632, 0.06021, 0.05639, 0.009624, 0.0055, 0.02225, 0.0698, 0.07475, 0.02793, 0.02709, 0.01422, 0.01942, 0.003185, 0.006352]): _vg.add([_i], _w, 'REPLACE')
_vg = ob_cube_002.vertex_groups.new(name='Bone_L.001')
for _i, _w in zip([237, 239, 241, 243, 245, 249, 251, 253, 257, 259, 261, 265, 267, 269, 273, 275, 282, 284, 286, 288, 290, 292, 295, 297, 299, 301, 303, 305, 307, 309, 311, 313, 315, 317, 319, 321, 323, 325, 326, 327, 329, 331, 333, 335, 338, 340, 341, 343, 345, 350, 353, 362, 519, 521, 525, 527, 529, 531, 533, 549, 551, 553, 563, 565, 567, 569, 571, 573, 575, 577, 579, 581, 583, 585, 587, 589, 591, 593, 853, 855, 857, 859, 861, 863, 865, 867, 869, 871, 873, 875], [0.3298, 0.3841, 0.4615, 0.1628, 0.2474, 0.07189, 0.06025, 0.01279, 0.06094, 0.05347, 0.009555, 0.03348, 0.02789, 0.0007426, 0.01953, 0.01755, 0.06329, 0.1588, 0.05923, 0.09241, 0.1367, 0.02201, 0.8348, 0.9757, 0.9673, 0.8573, 0.5812, 0.7064, 0.9073, 0.9073, 0.7461, 0.9589, 0.9776, 0.9496, 0.8603, 0.8891, 0.8684, 0.02531, 0.02819, 0.1491, 0.1673, 0.2155, 0.08297, 0.02383, 0.3362, 0.02203, 0.1481, 0.05834, 0.00732, 0.0817, 0.05235, 0.01174, 0.01116, 0.001017, 0.007189, 0.2513, 0.2178, 0.1735, 0.2773, 0.008599, 0.1388, 0.2613, 0.1528, 0.1291, 0.1415, 0.2118, 0.1746, 0.2564, 0.1562, 0.1743, 0.1552, 0.1474, 0.1577, 0.1845, 0.1558, 0.1501, 0.182, 0.1608, 0.8793, 0.8327, 0.7433, 0.3873, 0.7701, 0.6767, 0.2671, 0.2406, 0.2647, 0.3219, 0.2266, 0.3025]): _vg.add([_i], _w, 'REPLACE')
_vg = ob_cube_002.vertex_groups.new(name='Bone_L.002')
for _i, _w in zip([317, 319, 321, 323, 451, 453, 455, 459, 461, 487, 489, 491, 493, 495, 497, 499, 501, 503, 505, 507, 509, 511, 513, 515, 517, 519, 521, 523, 525, 527, 529, 531, 533, 535, 537, 539, 541, 543, 545, 547, 549, 551, 553, 555, 557, 559, 561, 563, 565, 567, 569, 571, 573, 575, 577, 579, 581, 583, 585, 587, 589, 591, 593, 853, 855, 857, 859, 861, 863, 865, 867, 869, 871, 873, 875], [0.03998, 0.1175, 0.05238, 0.08304, 0.02326, 0.07679, 0.09591, 0.09358, 0.09941, 0.04661, 0.0572, 0.1791, 0.1986, 0.09282, 0.1708, 0.202, 0.06838, 0.7281, 0.8979, 0.8012, 0.7771, 0.7942, 0.475, 0.4772, 0.6951, 0.8443, 0.8533, 0.9176, 0.8842, 0.7072, 0.75, 0.808, 0.6822, 0.7717, 0.911, 0.8298, 0.8107, 0.8442, 0.7441, 0.9314, 0.892, 0.8419, 0.6944, 0.9731, 0.9218, 0.9045, 0.9198, 0.8035, 0.7953, 0.7776, 0.7266, 0.7847, 0.6843, 0.676, 0.6467, 0.7661, 0.7472, 0.736, 0.7351, 0.7637, 0.741, 0.7347, 0.7272, 0.111, 0.1617, 0.2498, 0.5971, 0.2045, 0.2984, 0.6973, 0.7321, 0.7188, 0.6458, 0.754, 0.661]): _vg.add([_i], _w, 'REPLACE')
_vg = ob_cube_002.vertex_groups.new(name='Bone_L.003')
for _i, _w in zip([429, 433, 435, 437, 441, 443, 445, 447, 449, 451, 453, 455, 457, 487, 489, 491, 493, 495, 497, 499, 501, 503, 505, 507, 509, 511, 517, 535, 537, 539, 541, 543, 545, 557, 559, 561, 565, 567, 569, 573, 575, 577, 579, 581, 583, 585, 587, 589, 591, 593], [0.05043, 0.04937, 0.1133, 0.03278, 0.1922, 0.1348, 0.1876, 0.05551, 0.9555, 0.7224, 0.7443, 0.6749, 0.05847, 0.09415, 0.8846, 0.72, 0.6744, 0.724, 0.01025, 0.0006735, 0.09827, 0.002697, 0.06885, 0.1616, 0.1716, 0.1196, 0.01797, 0.005865, 0.06017, 0.1344, 0.1405, 0.08916, 0.03066, 0.04307, 0.0526, 0.01072, 0.03587, 0.04036, 0.009108, 0.005766, 0.08488, 0.08998, 0.03167, 0.05569, 0.05568, 0.03106, 0.03339, 0.05706, 0.03394, 0.05814]): _vg.add([_i], _w, 'REPLACE')
_vg = ob_cube_002.vertex_groups.new(name='Bone_L.004')
for _i, _w in zip([407, 409, 411, 413, 415, 417, 419, 421, 423, 425, 427, 429, 431, 433, 435, 437, 439, 441, 443, 445, 447, 449, 451, 453, 455, 457, 491, 493, 495, 501], [0.2296, 0.08104, 0.1804, 0.1554, 0.5012, 0.4763, 0.6268, 0.636, 0.8113, 0.7999, 0.8317, 0.6918, 0.8454, 0.3492, 0.7933, 0.7075, 0.7254, 0.707, 0.8121, 0.6415, 0.05544, 0.001359, 0.1364, 0.1485, 0.1723, 0.06838, 0.07761, 0.09135, 0.06267, 0.003753]): _vg.add([_i], _w, 'REPLACE')
_vg = ob_cube_002.vertex_groups.new(name='Bone_L.005')
for _i, _w in zip([407, 409, 411, 413, 415, 417, 419, 421, 423, 425, 427, 429, 431, 433, 435, 437, 439, 441, 445, 455], [0.7489, 0.9153, 0.8108, 0.8244, 0.4714, 0.4922, 0.3323, 0.3301, 0.1567, 0.1334, 0.1009, 0.2494, 0.1247, 0.5912, 0.01987, 0.02115, 0.005292, 0.07457, 0.1363, 0.01395]): _vg.add([_i], _w, 'REPLACE')
_vg = ob_cube_002.vertex_groups.new(name='Bone_L.006')
for _i, _w in zip([425, 427, 435, 437, 439, 443, 447, 451, 457, 459, 461, 463, 465, 467, 469, 487, 489, 495, 497, 499, 501, 503, 505, 511, 513, 515, 517, 519, 521, 523, 525, 535, 543, 545, 547, 549, 565, 567, 569, 573, 575, 577, 579, 581, 583, 585, 587, 589, 591, 593], [0.03613, 0.04313, 0.03733, 0.1799, 0.197, 0.004481, 0.7984, 0.08046, 0.7125, 0.5021, 0.7057, 0.09691, 0.06576, 0.08205, 0.05818, 0.8112, 0.04663, 0.09931, 0.4947, 0.6265, 0.7104, 0.2104, 0.002482, 0.05491, 0.3885, 0.4402, 0.2087, 0.09276, 0.09827, 0.05159, 0.05881, 0.1697, 0.02686, 0.1622, 0.03161, 0.04961, 0.006657, 0.01017, 0.0009216, 0.0004309, 0.07969, 0.08482, 0.01999, 0.04147, 0.04145, 0.01909, 0.02172, 0.04602, 0.02234, 0.04838]): _vg.add([_i], _w, 'REPLACE')
_vg = ob_cube_002.vertex_groups.new(name='Bone_L.007')
for _i, _w in zip([437, 447, 457, 459, 461, 463, 465, 467, 469, 479, 481, 483, 485, 487, 497, 499, 501, 503, 513, 515, 517, 545], [0.007355, 0.07504, 0.1318, 0.3514, 0.1559, 0.774, 0.8045, 0.8348, 0.8934, 0.05394, 0.08569, 0.06866, 0.05514, 0.01251, 0.2827, 0.13, 0.08734, 0.001489, 0.1024, 0.05244, 0.03899, 0.01888]): _vg.add([_i], _w, 'REPLACE')
_vg = ob_cube_002.vertex_groups.new(name='Bone_L.008')
for _i, _w in zip([463, 465, 467, 469, 471, 473, 475, 477, 479, 481, 483, 485], [0.0403, 0.09262, 0.06143, 0.02568, 0.009022, 0.08625, 0.07243, 0.1038, 0.2132, 0.7414, 0.8718, 0.7977]): _vg.add([_i], _w, 'REPLACE')
_vg = ob_cube_002.vertex_groups.new(name='Bone_L.009')
for _i, _w in zip([463, 471, 473, 475, 477, 479, 481, 483, 485], [0.06433, 0.9592, 0.8992, 0.9203, 0.8858, 0.7238, 0.1628, 0.05232, 0.1422]): _vg.add([_i], _w, 'REPLACE')
_vg = ob_cube_002.vertex_groups.new(name='Bone_R')
for _i, _w in zip([25, 27, 171, 173, 175, 179, 181, 233, 238, 240, 242, 244, 246, 248, 250, 251, 252, 253, 254, 256, 258, 259, 260, 261, 262, 264, 266, 267, 268, 269, 270, 272, 274, 275, 276, 277, 278, 279, 280, 281, 283, 285, 287, 289, 291, 293, 294, 296, 302, 304, 306, 308, 310, 312, 325, 326, 328, 330, 332, 334, 336, 337, 339, 340, 342, 344, 346, 348, 351, 354, 878, 880, 882, 883, 886, 888, 890, 891, 899, 901, 903, 905], [0.003414, 0.00992, 0.005845, 0.01765, 0.0107, 0.04448, 0.03686, 0.005544, 0.1575, 0.1859, 0.4745, 0.7745, 0.6511, 0.2782, 0.3068, 0.04313, 0.2475, 0.1083, 0.04664, 0.2563, 0.2805, 0.04265, 0.2358, 0.1116, 0.04706, 0.2124, 0.2342, 0.05044, 0.2116, 0.1149, 0.0423, 0.1997, 0.1997, 0.05224, 0.194, 0.1133, 0.02069, 0.02447, 0.6889, 0.1459, 0.6594, 0.5624, 0.8085, 0.5096, 0.4954, 0.5188, 0.04948, 0.07597, 0.01382, 0.08062, 0.2178, 0.09157, 0.07313, 0.07444, 0.1046, 0.08111, 0.445, 0.3275, 0.1466, 0.279, 0.2716, 0.002758, 0.09015, 0.05821, 0.1618, 0.03085, 0.05458, 0.04933, 0.02415, 0.03733, 0.06318, 0.08518, 0.09103, 0.04103, 0.04877, 0.02849, 0.03413, 0.006745, 0.0005431, 0.006018, 0.01538, 0.02124]): _vg.add([_i], _w, 'REPLACE')
_vg = ob_cube_002.vertex_groups.new(name='Bone_R.001')
for _i, _w in zip([238, 240, 242, 244, 246, 250, 252, 253, 258, 260, 261, 266, 268, 269, 274, 276, 277, 283, 285, 287, 289, 291, 293, 296, 298, 300, 302, 304, 306, 308, 310, 312, 314, 316, 318, 320, 322, 324, 325, 326, 328, 330, 332, 334, 336, 339, 340, 342, 344, 346, 348, 351, 354, 358, 363, 365, 520, 522, 526, 528, 530, 532, 534, 550, 552, 554, 564, 566, 568, 570, 572, 574, 576, 578, 580, 582, 584, 586, 588, 590, 592, 594, 854, 856, 858, 860, 862, 864, 866, 868, 870, 872, 874, 876], [0.6073, 0.6858, 0.4787, 0.1622, 0.2897, 0.08183, 0.08252, 0.03921, 0.06966, 0.07174, 0.03336, 0.04654, 0.05083, 0.01888, 0.0318, 0.03754, 0.01517, 0.06383, 0.1716, 0.06496, 0.1643, 0.1966, 0.06459, 0.8838, 0.9772, 0.9732, 0.9005, 0.6668, 0.7461, 0.8992, 0.9134, 0.8569, 0.958, 0.971, 0.9443, 0.8676, 0.8858, 0.8851, 0.05439, 0.05365, 0.2304, 0.2252, 0.3665, 0.146, 0.06693, 0.4154, 0.04616, 0.1913, 0.07728, 0.03743, 0.000111, 0.1044, 0.06833, 0.01001, 0.02831, 0.009996, 0.007764, 0.001802, 0.001024, 0.2468, 0.221, 0.1858, 0.2692, 0.001371, 0.1524, 0.2494, 0.1718, 0.1296, 0.127, 0.1761, 0.2005, 0.2, 0.1559, 0.1525, 0.1649, 0.144, 0.1413, 0.1533, 0.1654, 0.1471, 0.1504, 0.144, 0.8421, 0.8176, 0.7288, 0.3788, 0.5717, 0.6674, 0.2625, 0.2429, 0.2746, 0.3171, 0.2612, 0.2318]): _vg.add([_i], _w, 'REPLACE')
_vg = ob_cube_002.vertex_groups.new(name='Bone_R.002')
for _i, _w in zip([314, 316, 318, 320, 322, 324, 452, 454, 456, 460, 462, 488, 490, 492, 494, 496, 498, 500, 502, 504, 506, 508, 510, 512, 514, 516, 518, 520, 522, 524, 526, 528, 530, 532, 534, 536, 538, 540, 542, 544, 546, 548, 550, 552, 554, 556, 558, 560, 562, 564, 566, 568, 570, 572, 574, 576, 578, 580, 582, 584, 586, 588, 590, 592, 594, 854, 856, 858, 860, 862, 864, 866, 868, 870, 872, 874, 876], [0.01369, 0.002157, 0.05116, 0.1175, 0.08298, 0.08209, 0.004688, 0.07529, 0.0911, 0.1003, 0.1032, 0.06156, 0.07201, 0.1791, 0.1948, 0.08068, 0.1736, 0.2031, 0.05858, 0.7175, 0.8687, 0.798, 0.787, 0.8142, 0.4701, 0.4666, 0.7038, 0.849, 0.8505, 0.9105, 0.8943, 0.7148, 0.7467, 0.7938, 0.695, 0.7599, 0.8876, 0.8278, 0.8201, 0.8635, 0.7555, 0.9232, 0.9035, 0.8259, 0.7112, 0.9625, 0.9209, 0.9127, 0.9352, 0.7812, 0.7945, 0.7946, 0.7677, 0.7549, 0.7466, 0.6763, 0.667, 0.7545, 0.7505, 0.7539, 0.7706, 0.7523, 0.7438, 0.7706, 0.7451, 0.1518, 0.1758, 0.2639, 0.6083, 0.4169, 0.3154, 0.7049, 0.73, 0.7072, 0.6554, 0.7155, 0.7389]): _vg.add([_i], _w, 'REPLACE')
_vg = ob_cube_002.vertex_groups.new(name='Bone_R.003')
for _i, _w in zip([430, 434, 436, 438, 442, 444, 446, 448, 450, 452, 454, 456, 458, 462, 488, 490, 492, 494, 496, 498, 500, 502, 504, 506, 508, 510, 512, 518, 536, 538, 540, 542, 544, 546, 558, 560, 562, 566, 568, 570, 574, 576, 578, 580, 582, 584, 586, 588, 590, 592, 594], [0.01342, 0.0356, 0.1064, 0.02742, 0.184, 0.1179, 0.1828, 0.07436, 0.9485, 0.7749, 0.7472, 0.6901, 0.05408, 0.004374, 0.1172, 0.8547, 0.7201, 0.6865, 0.7686, 0.009219, 0.012, 0.08762, 0.01577, 0.08664, 0.1639, 0.1677, 0.1136, 0.01077, 0.01952, 0.074, 0.1359, 0.137, 0.08243, 0.02313, 0.04445, 0.05001, 0.001736, 0.03698, 0.03898, 0.005916, 0.002671, 0.08543, 0.09149, 0.03433, 0.05621, 0.0556, 0.02855, 0.03601, 0.05763, 0.03143, 0.05819]): _vg.add([_i], _w, 'REPLACE')
_vg = ob_cube_002.vertex_groups.new(name='Bone_R.004')
for _i, _w in zip([408, 410, 412, 414, 416, 418, 420, 422, 424, 426, 428, 430, 432, 434, 436, 438, 440, 442, 444, 446, 448, 450, 452, 454, 456, 458, 492, 494, 496], [0.1382, 0.02094, 0.01941, 0.08542, 0.1768, 0.1941, 0.3032, 0.3002, 0.1627, 0.3537, 0.4706, 0.4445, 0.4704, 0.2203, 0.7145, 0.6055, 0.6497, 0.6553, 0.7811, 0.6075, 0.0644, 0.005988, 0.1011, 0.1353, 0.1549, 0.0524, 0.07051, 0.08048, 0.03589]): _vg.add([_i], _w, 'REPLACE')
_vg = ob_cube_002.vertex_groups.new(name='Bone_R.005')
for _i, _w in zip([408, 410, 412, 414, 416, 418, 420, 422, 424, 426, 428, 430, 432, 434, 436, 438, 440, 442, 444, 446, 454, 456], [0.8479, 0.9628, 0.9597, 0.8993, 0.8007, 0.7768, 0.6654, 0.6758, 0.8119, 0.5678, 0.4811, 0.5192, 0.5175, 0.7292, 0.131, 0.1449, 0.1193, 0.137, 0.07532, 0.1797, 0.01459, 0.03645]): _vg.add([_i], _w, 'REPLACE')
_vg = ob_cube_002.vertex_groups.new(name='Bone_R.006')
for _i, _w in zip([426, 428, 436, 438, 440, 448, 452, 458, 460, 462, 464, 466, 468, 470, 488, 490, 496, 498, 500, 502, 504, 506, 512, 514, 516, 518, 520, 522, 524, 526, 528, 536, 538, 544, 546, 548, 550, 566, 568, 576, 578, 580, 582, 584, 586, 588, 590, 592, 594], [0.05318, 0.01897, 0.0257, 0.1806, 0.1805, 0.7369, 0.06776, 0.7562, 0.6943, 0.7214, 0.08829, 0.02984, 0.07141, 0.07339, 0.7582, 0.05864, 0.09067, 0.6568, 0.646, 0.7832, 0.2193, 0.02103, 0.0529, 0.4537, 0.4667, 0.2319, 0.1022, 0.1058, 0.05703, 0.06176, 0.002396, 0.1781, 0.004693, 0.02178, 0.1778, 0.04173, 0.05125, 0.008463, 0.01049, 0.08047, 0.08676, 0.02292, 0.04323, 0.04252, 0.01804, 0.02462, 0.04784, 0.02121, 0.04963]): _vg.add([_i], _w, 'REPLACE')
_vg = ob_cube_002.vertex_groups.new(name='Bone_R.007')
for _i, _w in zip([448, 458, 460, 462, 464, 466, 468, 470, 480, 482, 484, 486, 488, 498, 500, 502, 514, 516], [0.09104, 0.09906, 0.1043, 0.1265, 0.7718, 0.5046, 0.805, 0.8567, 0.02845, 0.03361, 0.0377, 0.05764, 0.02609, 0.08055, 0.09783, 0.02367, 0.01151, 0.009619]): _vg.add([_i], _w, 'REPLACE')
_vg = ob_cube_002.vertex_groups.new(name='Bone_R.008')
for _i, _w in zip([460, 464, 466, 468, 470, 474, 476, 478, 480, 482, 484, 486, 498], [0.06299, 0.06595, 0.4405, 0.1068, 0.05429, 0.04886, 0.03293, 0.08849, 0.1638, 0.8364, 0.9129, 0.7623, 0.05068]): _vg.add([_i], _w, 'REPLACE')
_vg = ob_cube_002.vertex_groups.new(name='Bone_R.009')
for _i, _w in zip([464, 472, 474, 476, 478, 480, 482, 484, 486], [0.05857, 0.9849, 0.9455, 0.9556, 0.9032, 0.7915, 0.1172, 0.02731, 0.1739]): _vg.add([_i], _w, 'REPLACE')
_vg = ob_cube_002.vertex_groups.new(name='Bone.001_L')
for _i, _w in zip([343, 345, 347, 350, 353, 355, 357, 359, 361, 362, 364, 366, 367, 369, 371, 373, 374, 376, 378, 379, 381, 383, 385, 386, 388, 390, 391, 393, 395, 397, 398, 400, 401, 402, 403, 405, 406, 595, 597, 599, 601, 603, 604, 605, 606, 607, 609, 611, 612, 613, 614, 615, 617, 619, 621, 623, 625, 627, 628, 629, 631], [0.06116, 0.05544, 0.0368, 0.06069, 0.05421, 0.203, 0.1618, 0.1703, 0.012, 0.1502, 0.1488, 0.04823, 0.4147, 0.2434, 0.3859, 0.05319, 0.2312, 0.2683, 0.06929, 0.4318, 0.2464, 0.3988, 0.05432, 0.2301, 0.275, 0.07137, 0.5061, 0.2663, 0.413, 0.06075, 0.2177, 0.2536, 0.0002541, 0.08654, 0.5157, 0.06277, 0.09272, 0.197, 0.2587, 0.1326, 0.07967, 0.062, 0.02149, 0.2276, 0.1206, 0.1265, 0.08207, 0.04703, 0.04894, 0.1733, 0.1134, 0.3496, 0.4115, 0.5312, 0.02257, 0.02401, 0.02245, 0.07272, 0.02235, 0.02471, 0.001162]): _vg.add([_i], _w, 'REPLACE')
_vg = ob_cube_002.vertex_groups.new(name='Bone.001_L.001')
for _i, _w in zip([343, 350, 353, 355, 357, 359, 362, 364, 366, 367, 369, 371, 374, 376, 378, 379, 381, 383, 386, 388, 390, 391, 393, 395, 398, 400, 401, 402, 403, 406, 595, 597, 598, 599, 601, 602, 603, 604, 605, 606, 607, 608, 609, 611, 612, 613, 614, 615, 617, 619, 621, 623, 625, 626, 627, 628, 629, 631, 633, 635, 637, 639, 641, 643, 645, 647, 649, 651, 653, 655, 657, 659, 663, 665, 669, 685, 687, 689, 691, 693, 695, 697, 699, 701, 703, 705, 707, 709, 711, 713, 715, 717, 719, 721, 723, 725, 727], [0.01723, 0.0379, 0.0228, 0.04765, 0.0861, 0.00742, 0.127, 0.09511, 0.03273, 0.08407, 0.1394, 0.05095, 0.2208, 0.1615, 0.06369, 0.08943, 0.1452, 0.05381, 0.2267, 0.1724, 0.0679, 0.1653, 0.1972, 0.09305, 0.2797, 0.2868, 0.01052, 0.09861, 0.1715, 0.1093, 0.309, 0.3078, 0.008363, 0.8297, 0.8043, 0.001099, 0.5102, 0.2519, 0.3002, 0.1748, 0.6472, 0.002661, 0.7705, 0.3637, 0.2115, 0.2329, 0.08665, 0.08842, 0.5227, 0.2242, 0.9275, 0.8902, 0.6908, 0.15, 0.7368, 0.06623, 0.8675, 0.9109, 0.7509, 0.7398, 0.7747, 0.8063, 0.7796, 0.7433, 0.3106, 0.2628, 0.2132, 0.2483, 0.1882, 0.1345, 0.1686, 0.1039, 0.01071, 0.002379, 0.003051, 0.2432, 0.1705, 0.2145, 0.1655, 0.02673, 0.01566, 0.01239, 0.01773, 0.1064, 0.1083, 0.1572, 0.1635, 0.2412, 0.2706, 0.3643, 0.3085, 0.3768, 0.3309, 0.2624, 0.2902, 0.3681, 0.4935]): _vg.add([_i], _w, 'REPLACE')
_vg = ob_cube_002.vertex_groups.new(name='Bone.001_L.002')
for _i, _w in zip([631, 633, 635, 637, 639, 641, 643, 645, 647, 649, 651, 653, 655, 657, 659, 661, 663, 665, 667, 669, 671, 673, 675, 677, 679, 681, 683, 685, 687, 689, 691, 693, 695, 697, 699, 701, 703, 705, 707, 709, 711, 713, 715, 717, 719, 721, 723, 725, 727, 729, 731, 733, 735, 737, 739, 741, 743, 745, 747, 773, 775, 777, 779, 797, 799, 801, 803, 813, 815, 817, 819, 831, 833, 835, 837, 847, 849, 851], [0.002799, 0.2396, 0.2408, 0.2032, 0.1776, 0.2102, 0.2463, 0.6717, 0.7171, 0.7789, 0.744, 0.7838, 0.8565, 0.8012, 0.8895, 0.9602, 0.8555, 0.8251, 0.836, 0.8677, 0.9724, 0.8839, 0.1935, 0.131, 0.1453, 0.2215, 0.8743, 0.734, 0.8013, 0.7598, 0.802, 0.8522, 0.8543, 0.8629, 0.864, 0.8635, 0.8619, 0.816, 0.8095, 0.7381, 0.7085, 0.6274, 0.6815, 0.6093, 0.6545, 0.7183, 0.6898, 0.6235, 0.4962, 0.5301, 0.07423, 0.07815, 0.5333, 0.4907, 0.05999, 0.06172, 0.4924, 0.003484, 0.02511, 0.3773, 0.01752, 0.01197, 0.3775, 0.1796, 0.02218, 0.01692, 0.1788, 0.05711, 0.05291, 0.01476, 0.007479, 0.02076, 0.01293, 0.008741, 0.005563, 0.01089, 0.0185, 0.005903]): _vg.add([_i], _w, 'REPLACE')
_vg = ob_cube_002.vertex_groups.new(name='Bone.001_L.003')
for _i, _w in zip([653, 657, 663, 665, 667, 669, 673, 675, 677, 679, 681, 683, 687, 691, 693, 695, 697, 699, 701, 703, 729, 731, 733, 735, 737, 739, 741, 743, 745, 747, 749, 751, 753, 755, 757, 759, 761, 763, 765, 767, 769, 771, 773, 775, 777, 779, 781, 783, 785, 787, 789, 791, 793, 795, 797, 799, 801, 803, 805, 807, 809, 811, 813, 815, 817, 819, 821, 823, 825, 827, 829, 831, 833, 835, 837, 839, 841, 843, 845, 847, 849, 851], [0.00207, 0.003632, 0.1137, 0.1483, 0.1391, 0.1051, 0.1147, 0.8027, 0.8655, 0.8511, 0.7741, 0.1241, 0.002772, 0.008473, 0.109, 0.1124, 0.1053, 0.1014, 0.007617, 0.006224, 0.4674, 0.9227, 0.916, 0.4621, 0.5026, 0.9338, 0.926, 0.4949, 0.9725, 0.9613, 0.9948, 0.99, 0.9992, 0.9977, 0.9804, 0.9742, 0.9999, 0.9976, 0.9973, 0.9989, 0.9991, 0.9964, 0.6064, 0.956, 0.953, 0.5886, 0.9981, 0.9961, 0.996, 0.9935, 0.9929, 0.9916, 0.9909, 0.988, 0.7568, 0.9138, 0.9197, 0.7565, 0.8829, 0.9261, 0.9329, 0.8926, 0.4883, 0.407, 0.5755, 0.5141, 0.9274, 0.9286, 0.9275, 0.9278, 0.9273, 0.3021, 0.2619, 0.2519, 0.2367, 0.2191, 0.9268, 0.9245, 0.8489, 0.5246, 0.3485, 0.2604]): _vg.add([_i], _w, 'REPLACE')
_vg = ob_cube_002.vertex_groups.new(name='Bone.001_R')
for _i, _w in zip([344, 346, 348, 351, 352, 354, 356, 358, 360, 361, 363, 364, 365, 366, 368, 370, 372, 373, 375, 376, 377, 378, 380, 382, 383, 384, 385, 387, 388, 389, 390, 392, 394, 395, 396, 397, 399, 400, 401, 402, 404, 405, 406, 596, 597, 598, 600, 601, 602, 603, 604, 605, 606, 607, 608, 610, 611, 612, 613, 614, 615, 616, 618, 619, 620, 622, 623, 624, 625, 626, 627, 628, 630, 632], [0.05916, 0.05934, 0.04615, 0.06913, 0.01797, 0.06359, 0.215, 0.1797, 0.181, 0.0224, 0.1775, 0.004775, 0.168, 0.08433, 0.4245, 0.2717, 0.3955, 0.0675, 0.2776, 0.01809, 0.2907, 0.1359, 0.4416, 0.2761, 0.0006751, 0.4092, 0.07066, 0.2819, 0.02021, 0.2972, 0.1469, 0.5187, 0.3087, 0.02676, 0.4381, 0.1095, 0.2544, 0.02675, 0.2738, 0.1332, 0.5278, 0.1218, 0.1341, 0.2261, 0.02286, 0.2784, 0.1433, 0.05971, 0.1289, 0.1266, 0.1501, 0.1669, 0.2749, 0.006174, 0.1408, 0.09408, 0.1736, 0.4716, 0.2311, 0.5425, 0.04932, 0.3837, 0.415, 0.1082, 0.6173, 0.04001, 0.006677, 0.06001, 0.0783, 0.08802, 0.05674, 0.09138, 0.03939, 0.01216]): _vg.add([_i], _w, 'REPLACE')
_vg = ob_cube_002.vertex_groups.new(name='Bone.001_R.001')
for _i, _w in zip([344, 351, 354, 356, 358, 360, 363, 365, 366, 368, 370, 372, 375, 377, 378, 380, 382, 384, 387, 389, 390, 392, 394, 396, 399, 400, 401, 402, 404, 406, 596, 597, 598, 600, 601, 602, 603, 604, 605, 606, 607, 608, 610, 611, 612, 613, 614, 616, 618, 620, 622, 624, 625, 626, 627, 628, 630, 632, 634, 636, 638, 640, 642, 644, 646, 648, 650, 652, 654, 656, 658, 660, 664, 666, 686, 688, 690, 692, 694, 696, 698, 700, 702, 704, 706, 708, 710, 712, 714, 716, 718, 720, 722, 724, 726, 728], [0.01758, 0.05057, 0.03225, 0.05631, 0.1006, 0.01638, 0.1505, 0.1047, 0.03748, 0.09416, 0.163, 0.05668, 0.2631, 0.1736, 0.06651, 0.09963, 0.1697, 0.05961, 0.2744, 0.1841, 0.07071, 0.1772, 0.2307, 0.1002, 0.3109, 0.01186, 0.2967, 0.1015, 0.1825, 0.1122, 0.3323, 0.009639, 0.3179, 0.8204, 0.005374, 0.8096, 0.2719, 0.5338, 0.1786, 0.3039, 0.003542, 0.6485, 0.7678, 0.3851, 0.2157, 0.2364, 0.08812, 0.09494, 0.5241, 0.2263, 0.92, 0.8936, 0.1704, 0.7203, 0.07053, 0.745, 0.8658, 0.9051, 0.7433, 0.7403, 0.7889, 0.8153, 0.7707, 0.7319, 0.3196, 0.2564, 0.2004, 0.2553, 0.1976, 0.1413, 0.1636, 0.09498, 0.0177, 0.006819, 0.2519, 0.1797, 0.2103, 0.1616, 0.03422, 0.02087, 0.01124, 0.01441, 0.112, 0.1083, 0.1633, 0.1647, 0.2494, 0.2752, 0.3697, 0.2942, 0.3852, 0.3231, 0.2711, 0.2948, 0.3856, 0.4969]): _vg.add([_i], _w, 'REPLACE')
_vg = ob_cube_002.vertex_groups.new(name='Bone.001_R.002')
for _i, _w in zip([630, 632, 634, 636, 638, 640, 642, 644, 646, 648, 650, 652, 654, 656, 658, 660, 662, 664, 666, 668, 670, 672, 674, 676, 678, 680, 682, 684, 686, 688, 690, 692, 694, 696, 698, 700, 702, 704, 706, 708, 710, 712, 714, 716, 718, 720, 722, 724, 726, 728, 730, 732, 734, 736, 738, 740, 742, 744, 746, 748, 774, 776, 780, 798, 800, 802, 804, 814, 816, 818, 820, 832, 834, 836, 838, 840, 848, 850, 852], [0.0009425, 0.007364, 0.2464, 0.2422, 0.1919, 0.1698, 0.218, 0.2562, 0.6607, 0.7249, 0.7928, 0.736, 0.7719, 0.8485, 0.8075, 0.8994, 0.9547, 0.8457, 0.8186, 0.8375, 0.8724, 0.9771, 0.8723, 0.2018, 0.1357, 0.1386, 0.2129, 0.8905, 0.7231, 0.7896, 0.7651, 0.8071, 0.8424, 0.8473, 0.8647, 0.8684, 0.8561, 0.8622, 0.8083, 0.8084, 0.7289, 0.7035, 0.6212, 0.6971, 0.5992, 0.6639, 0.7086, 0.6849, 0.6052, 0.4932, 0.5449, 0.08805, 0.05761, 0.5093, 0.5316, 0.07665, 0.005275, 0.4169, 0.007808, 0.01863, 0.4676, 0.05193, 0.1619, 0.1026, 0.003253, 0.0128, 0.1516, 0.06048, 0.05868, 0.08124, 0.0552, 0.03609, 0.02838, 0.0278, 0.02439, 0.02638, 0.04758, 0.04806, 0.02841]): _vg.add([_i], _w, 'REPLACE')
_vg = ob_cube_002.vertex_groups.new(name='Bone.001_R.003')
for _i, _w in zip([654, 658, 662, 664, 666, 668, 670, 674, 676, 678, 680, 682, 684, 688, 692, 694, 696, 698, 700, 702, 704, 706, 730, 732, 734, 736, 738, 740, 742, 744, 746, 748, 750, 752, 754, 756, 758, 760, 762, 764, 766, 768, 770, 772, 774, 776, 778, 780, 782, 784, 786, 788, 790, 792, 794, 796, 798, 800, 802, 804, 806, 808, 810, 812, 814, 816, 818, 820, 822, 824, 826, 828, 830, 832, 834, 836, 838, 840, 842, 844, 846, 848, 850, 852], [0.006743, 0.001986, 0.006662, 0.12, 0.1526, 0.1382, 0.1022, 0.1259, 0.7939, 0.8605, 0.8583, 0.7836, 0.1085, 0.007387, 0.007077, 0.1149, 0.1168, 0.1042, 0.09881, 0.01117, 0.006026, 0.002832, 0.4521, 0.9088, 0.939, 0.488, 0.4607, 0.9177, 0.965, 0.575, 0.9702, 0.9648, 0.9941, 0.9915, 0.9991, 0.9988, 0.9784, 0.9771, 0.9996, 0.9988, 0.9983, 0.9985, 0.9983, 0.9982, 0.5152, 0.9393, 0.9758, 0.8152, 0.9984, 0.9981, 0.9947, 0.9967, 0.9948, 0.9952, 0.995, 0.9932, 0.8515, 0.9397, 0.9355, 0.7996, 0.9199, 0.9538, 0.9556, 0.923, 0.582, 0.4991, 0.6411, 0.5926, 0.9536, 0.9539, 0.9535, 0.9536, 0.9533, 0.4083, 0.3617, 0.3693, 0.3508, 0.3691, 0.953, 0.9515, 0.8969, 0.6833, 0.516, 0.3916]): _vg.add([_i], _w, 'REPLACE')
_m = ob_cube_002.modifiers.new('Armature', 'ARMATURE')
_m.object = ob_armature
_m.use_bone_envelopes = True
ob_cube.location = (0.4301, 1.336, -0.3073)
ob_cube.scale = (0.4303, 0.4303, 0.4303)
ob_cube.lock_rotations_4d = False
ob_cube.empty_display_type = 'ARROWS'
ob_cube.color = (0.0, 0.0, 0.0, 1.0)
ob_cube.lineart.crease_threshold = 0.0
ob_circle.location = (-0.9735, 4.924, 4.422)
ob_circle.lock_rotations_4d = False
ob_circle.empty_display_type = 'ARROWS'
ob_circle.lineart.crease_threshold = 0.0
_m = ob_circle.modifiers.new('Mirror', 'MIRROR')
_m.use_clip = True
ob_lamp.location = (0.7033, -2.656, 4.831)
ob_lamp.lock_rotations_4d = False
ob_lamp.empty_display_type = 'ARROWS'
ob_lamp.lineart.crease_threshold = 0.0
ob_camera.location = (7.481, -6.508, 5.344)
ob_camera.rotation_euler = (1.109, 0.01082, 0.8149)
ob_camera.lock_rotations_4d = False
ob_camera.empty_display_type = 'ARROWS'
ob_camera.color = (0.0, 0.0, 0.0, 0.0)
ob_camera.display_type = 'WIRE'
ob_camera.lineart.crease_threshold = 0.0

# ---- collection membership
col_collection_1.objects.link(ob_armature)
col_collection_1.objects.link(ob_cube_002)
col_collection_1.objects.link(ob_cube)
col_collection_1.objects.link(ob_circle)
col_collection_1.objects.link(ob_lamp)
col_collection_1.objects.link(ob_camera)

# ---- scene / render settings (as saved in the file)
scene.camera = ob_camera
scene.frame_start = 1; scene.frame_end = 250; scene.frame_set(1)
scene.render.engine = 'BLENDER_EEVEE_NEXT'
scene.render.image_settings.file_format = 'JPEG'
scene.render.image_settings.color_mode = 'RGB'
scene.render.image_settings.compression = 90
scene.render.resolution_x = 800
scene.render.resolution_y = 600
scene.render.pixel_aspect_x = 100.0
scene.render.pixel_aspect_y = 100.0
scene.render.fps = 25
scene.render.dither_intensity = 0.0
scene.render.use_compositing = False
scene.render.use_sequencer = False
scene.render.bake_margin = 2
scene.render.bake_bias = 0.0
scene.render.use_stamp_time = False
scene.render.use_stamp_date = False
scene.render.use_stamp_frame = False
scene.render.use_stamp_camera = False
scene.render.use_stamp_scene = False
scene.render.use_stamp_filename = False
scene.render.use_stamp_render_time = False
scene.render.stamp_font_size = 0
scene.cycles.use_denoising = False
scene.cycles.samples = 10
scene.cycles.sampling_pattern = 'TABULATED_SOBOL'
scene.cycles.light_sampling_threshold = 0.0
scene.cycles.use_adaptive_sampling = False
scene.cycles.use_light_tree = False
scene.cycles.blur_glossy = 0.0
scene.cycles.volume_bounces = 1
scene.cycles.pixel_filter_type = 'GAUSSIAN'
scene.cycles.sample_clamp_indirect = 0.0
scene.view_settings.view_transform = 'Raw'
bpy.context.view_layer.update()
